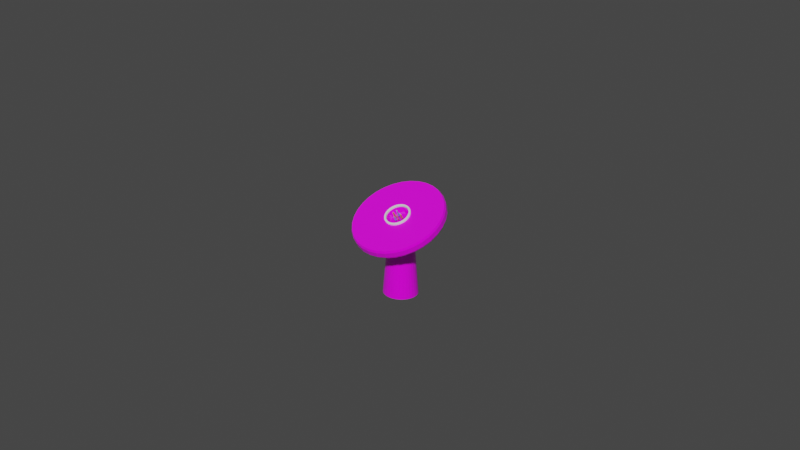# Source: dhd2.blend  (saved by Blender 3.6.13; exported with 4.5.12 LTS)
import bpy
from mathutils import Matrix  # noqa: F401  (used for matrix-valued properties, if any)

bpy.ops.wm.read_factory_settings(use_empty=True)
scene = bpy.context.scene
scene.name = 'Scene'

# ---- collections
col_collection = bpy.data.collections.new('Collection'); scene.collection.children.link(col_collection)

# ---- images (referenced by path relative to the original .blend; pixels are not part of the script)
import os
ASSET_DIR = os.environ.get("B2B_ASSET_DIR", "")  # directory of the original .blend (textures are referenced by path, not embedded)
HERE = os.path.dirname(os.path.abspath(__file__))  # packed textures are extracted next to this script under _unpacked/

def load_image(name, relpath, width, height, colorspace="sRGB"):
    """Load a texture the original file referenced (path relative to the .blend, or extracted next to this script)."""
    p = next((c for c in (os.path.join(HERE, relpath), os.path.join(ASSET_DIR, relpath)) if relpath and os.path.exists(c)), "")
    if p:
        img = bpy.data.images.load(p, check_existing=True)
        img.name = name
    else:  # same state as the original file: an image datablock whose file is absent (Cycles renders it pink)
        img = bpy.data.images.new(name, width, height)
        img.source = "FILE"
        img.filepath = "//" + (relpath or name)
    img.colorspace_settings.name = colorspace
    return img
img_marble_tileable_png = load_image('marble_tileable.png', 'marble_tileable.png', 1024, 1024, 'sRGB')
img_dhd_face2_1024x1024_png = load_image('dhd-face2_1024x1024.png', 'dhd-face2_1024x1024.png', 1024, 1024, 'sRGB')

# ---- materials (node trees are filled in below, after node groups)
mat_primary = bpy.data.materials.new('Primary')
mat_primary.use_transparent_shadow = False
mat_face = bpy.data.materials.new('Face')
mat_face.use_transparent_shadow = False
mat_crystals_1 = bpy.data.materials.new('Crystals 1')
mat_crystals_1.use_transparent_shadow = False
mat_crystal_base = bpy.data.materials.new('Crystal base')
mat_crystal_base.use_transparent_shadow = False
mat_crystals_2 = bpy.data.materials.new('Crystals 2')
mat_crystals_2.use_transparent_shadow = False

# ---- material node trees
mat_primary.use_nodes = True; mat_primary.node_tree.nodes.clear()
_N = mat_primary.node_tree.nodes; _L = mat_primary.node_tree.links
n0 = _N.new('ShaderNodeBsdfPrincipled'); n0.name = 'Principled BSDF'; n0.location = (10, 300)
n0.distribution = 'GGX'
n0.subsurface_method = 'RANDOM_WALK_SKIN'
n0.inputs[2].default_value = 0.1198
n0.inputs[3].default_value = 1.45
n0.inputs[13].default_value = 0.7727
n0.inputs[27].default_value = (0.0, 0.0, 0.0, 1.0)
n0.inputs[28].default_value = 1.0
n1 = _N.new('ShaderNodeOutputMaterial'); n1.name = 'Material Output'; n1.location = (300, 300)
n2 = _N.new('ShaderNodeTexImage'); n2.name = 'Image Texture'; n2.location = (-280, 280)
n2.image = img_marble_tileable_png
_L.new(n0.outputs[0], n1.inputs[0])
_L.new(n2.outputs[0], n0.inputs[0])
n1.is_active_output = True
mat_face.use_nodes = True; mat_face.node_tree.nodes.clear()
_N = mat_face.node_tree.nodes; _L = mat_face.node_tree.links
n0 = _N.new('ShaderNodeBsdfPrincipled'); n0.name = 'Principled BSDF'; n0.location = (10, 300)
n0.distribution = 'GGX'
n0.subsurface_method = 'RANDOM_WALK_SKIN'
n0.inputs[3].default_value = 1.45
n0.inputs[27].default_value = (0.0, 0.0, 0.0, 1.0)
n0.inputs[28].default_value = 1.0
n1 = _N.new('ShaderNodeOutputMaterial'); n1.name = 'Material Output'; n1.location = (300, 300)
n2 = _N.new('ShaderNodeTexImage'); n2.name = 'Image Texture'; n2.location = (-280, 280)
n2.image = img_dhd_face2_1024x1024_png
_L.new(n0.outputs[0], n1.inputs[0])
_L.new(n2.outputs[0], n0.inputs[0])
n1.is_active_output = True
mat_crystals_1.use_nodes = True; mat_crystals_1.node_tree.nodes.clear()
_N = mat_crystals_1.node_tree.nodes; _L = mat_crystals_1.node_tree.links
n0 = _N.new('ShaderNodeBsdfPrincipled'); n0.name = 'Principled BSDF'; n0.location = (10, 300)
n0.distribution = 'GGX'
n0.subsurface_method = 'RANDOM_WALK_SKIN'
n0.inputs[0].default_value = (0.8, 0.2038, 0.03413, 1.0)
n0.inputs[2].default_value = 0.1694
n0.inputs[3].default_value = 1.45
n0.inputs[27].default_value = (0.0, 0.0, 0.0, 1.0)
n0.inputs[28].default_value = 1.0
n1 = _N.new('ShaderNodeOutputMaterial'); n1.name = 'Material Output'; n1.location = (300, 300)
_L.new(n0.outputs[0], n1.inputs[0])
n1.is_active_output = True
mat_crystal_base.use_nodes = True; mat_crystal_base.node_tree.nodes.clear()
_N = mat_crystal_base.node_tree.nodes; _L = mat_crystal_base.node_tree.links
n0 = _N.new('ShaderNodeBsdfPrincipled'); n0.name = 'Principled BSDF'; n0.location = (10, 300)
n0.distribution = 'GGX'
n0.subsurface_method = 'RANDOM_WALK_SKIN'
n0.inputs[0].default_value = (0.0, 0.0, 0.0, 1.0)
n0.inputs[2].default_value = 0.1446
n0.inputs[3].default_value = 1.45
n0.inputs[27].default_value = (0.0, 0.0, 0.0, 1.0)
n0.inputs[28].default_value = 1.0
n1 = _N.new('ShaderNodeOutputMaterial'); n1.name = 'Material Output'; n1.location = (300, 300)
_L.new(n0.outputs[0], n1.inputs[0])
n1.is_active_output = True
mat_crystals_2.use_nodes = True; mat_crystals_2.node_tree.nodes.clear()
_N = mat_crystals_2.node_tree.nodes; _L = mat_crystals_2.node_tree.links
n0 = _N.new('ShaderNodeBsdfPrincipled'); n0.name = 'Principled BSDF'; n0.location = (10, 300)
n0.distribution = 'GGX'
n0.subsurface_method = 'RANDOM_WALK_SKIN'
n0.inputs[0].default_value = (0.1254, 0.3, 0.8, 1.0)
n0.inputs[2].default_value = 0.1281
n0.inputs[3].default_value = 1.45
n0.inputs[27].default_value = (0.0, 0.0, 0.0, 1.0)
n0.inputs[28].default_value = 1.0
n1 = _N.new('ShaderNodeOutputMaterial'); n1.name = 'Material Output'; n1.location = (300, 300)
_L.new(n0.outputs[0], n1.inputs[0])
n1.is_active_output = True

# ---- world
world_world = bpy.data.worlds.new('World'); scene.world = world_world
world_world.use_nodes = True; world_world.node_tree.nodes.clear()
_N = world_world.node_tree.nodes; _L = world_world.node_tree.links
n0 = _N.new('ShaderNodeOutputWorld'); n0.name = 'World Output'; n0.location = (300, 300)
n1 = _N.new('ShaderNodeBackground'); n1.name = 'Background'; n1.location = (10, 300)
n1.inputs[0].default_value = (0.05088, 0.05088, 0.05088, 1.0)
_L.new(n1.outputs[0], n0.inputs[0])
n0.is_active_output = True
world_world.color = (0.05088, 0.05088, 0.05088)
world_world.use_sun_shadow = False
world_world.sun_shadow_jitter_overblur = 0.0

# ---- cameras
cam_camera = bpy.data.cameras.new('Camera')
cam_camera.clip_end = 100.0
cam_camera.ortho_scale = 7.314

# ---- meshes
me_cylinder = bpy.data.meshes.new('Cylinder')
me_cylinder.from_pydata([(0.1757, 0.03507, -0.03882), (0.5, 0.05137, -0.006662), (0.5, 0.02792, 0.04364), (0.1754, 0.003724, -0.05343), (0.4989, -0.03779, -0.04824), (0.4989, -0.06125, 0.002057), (0.1683, -0.02695, -0.06774), (0.4787, -0.1251, -0.08893), (0.4787, -0.1485, -0.03864), (0.1547, -0.05577, -0.08118), (0.44, -0.2071, -0.1272), (0.44, -0.2305, -0.07688), (0.1351, -0.08164, -0.09324), (0.3845, -0.2807, -0.1615), (0.3845, -0.3041, -0.1112), (0.1104, -0.1036, -0.1035), (0.3142, -0.343, -0.1906), (0.3142, -0.3665, -0.1403), (0.08146, -0.1207, -0.1114), (0.2318, -0.3918, -0.2133), (0.2318, -0.4152, -0.163), (0.04937, -0.1324, -0.1169), (0.1404, -0.425, -0.2288), (0.1404, -0.4484, -0.1785), (0.01538, -0.1382, -0.1196), (0.04374, -0.4414, -0.2365), (0.04374, -0.4649, -0.1862), (-0.01921, -0.1378, -0.1194), (-0.05464, -0.4405, -0.236), (-0.05464, -0.4639, -0.1857), (-0.05305, -0.1314, -0.1164), (-0.1509, -0.4221, -0.2274), (-0.1509, -0.4456, -0.1771), (-0.08486, -0.119, -0.1107), (-0.2414, -0.3871, -0.2111), (-0.2414, -0.4105, -0.1608), (-0.1134, -0.1014, -0.1024), (-0.3226, -0.3367, -0.1876), (-0.3226, -0.3602, -0.1373), (-0.1376, -0.07895, -0.09198), (-0.3914, -0.273, -0.1579), (-0.3914, -0.2965, -0.1076), (-0.1565, -0.0527, -0.07974), (-0.4452, -0.1983, -0.1231), (-0.4452, -0.2218, -0.07279), (-0.1694, -0.02361, -0.06618), (-0.4819, -0.1156, -0.08451), (-0.4819, -0.139, -0.03421), (-0.1757, 0.007195, -0.05181), (-0.5, -0.02792, -0.04364), (-0.5, -0.05137, 0.006662), (-0.1754, 0.03854, -0.0372), (-0.4989, 0.06125, -0.002057), (-0.4989, 0.03779, 0.04824), (-0.1683, 0.06921, -0.0229), (-0.4787, 0.1485, 0.03864), (-0.4787, 0.1251, 0.08893), (-0.1547, 0.09804, -0.009454), (-0.44, 0.2305, 0.07688), (-0.44, 0.2071, 0.1272), (-0.1351, 0.1239, 0.00261), (-0.3845, 0.3041, 0.1112), (-0.3845, 0.2807, 0.1615), (-0.1104, 0.1458, 0.01283), (-0.3142, 0.3665, 0.1403), (-0.3142, 0.343, 0.1906), (-0.08146, 0.163, 0.02082), (-0.2318, 0.4152, 0.163), (-0.2318, 0.3918, 0.2133), (-0.04937, 0.1746, 0.02626), (-0.1404, 0.4484, 0.1785), (-0.1404, 0.425, 0.2288), (-0.01538, 0.1804, 0.02896), (-0.04374, 0.4649, 0.1862), (-0.04374, 0.4414, 0.2365), (0.01921, 0.1801, 0.0288), (0.05464, 0.4639, 0.1857), (0.05464, 0.4405, 0.236), (0.05305, 0.1736, 0.02579), (0.1509, 0.4456, 0.1771), (0.1509, 0.4221, 0.2274), (0.08486, 0.1613, 0.02005), (0.2414, 0.4105, 0.1608), (0.2414, 0.3871, 0.2111), (0.1134, 0.1436, 0.0118), (0.3226, 0.3602, 0.1373), (0.3226, 0.3367, 0.1876), (0.1376, 0.1212, 0.001352), (0.3914, 0.2965, 0.1076), (0.3914, 0.273, 0.1579), (0.1565, 0.09496, -0.01089), (0.4452, 0.2218, 0.07279), (0.4452, 0.1983, 0.1231), (0.1694, 0.06587, -0.02445), (0.4819, 0.139, 0.03421), (0.4819, 0.1156, 0.08451), (0.4883, -0.02596, 0.04306), (0.4878, -0.06955, 0.02274), (0.4779, -0.1122, 0.002848), (0.468, -0.1549, -0.01704), (0.4491, -0.1949, -0.03574), (0.4302, -0.235, -0.05443), (0.403, -0.271, -0.07121), (0.3759, -0.307, -0.08798), (0.3415, -0.3375, -0.1022), (0.3071, -0.368, -0.1164), (0.2669, -0.3918, -0.1275), (0.2266, -0.4156, -0.1386), (0.1819, -0.4318, -0.1462), (0.1373, -0.4481, -0.1538), (0.09004, -0.4561, -0.1575), (0.04277, -0.4642, -0.1613), (-0.005327, -0.4637, -0.161), (-0.05342, -0.4632, -0.1608), (-0.1005, -0.4542, -0.1566), (-0.1476, -0.4453, -0.1525), (-0.1918, -0.4281, -0.1445), (-0.236, -0.411, -0.1365), (-0.2757, -0.3864, -0.125), (-0.3154, -0.3618, -0.1135), (-0.349, -0.3306, -0.09901), (-0.3827, -0.2995, -0.08448), (-0.409, -0.263, -0.06746), (-0.4352, -0.2265, -0.05044), (-0.4532, -0.186, -0.03158), (-0.4711, -0.1456, -0.01271), (-0.48, -0.1027, 0.007264), (-0.4888, -0.05989, 0.02724), (-0.4883, -0.0163, 0.04757), (-0.4878, 0.02728, 0.06789), (-0.4779, 0.06994, 0.08778), (-0.468, 0.1126, 0.1077), (-0.4491, 0.1527, 0.1264), (-0.4302, 0.1928, 0.1451), (-0.403, 0.2287, 0.1618), (-0.3759, 0.2647, 0.1786), (-0.3415, 0.2952, 0.1928), (-0.3071, 0.3257, 0.207), (-0.2669, 0.3495, 0.2182), (-0.2266, 0.3733, 0.2293), (-0.1819, 0.3896, 0.2368), (-0.1373, 0.4058, 0.2444), (-0.09004, 0.4139, 0.2482), (-0.04277, 0.4219, 0.2519), (0.005327, 0.4214, 0.2517), (0.05342, 0.4209, 0.2515), (0.1005, 0.412, 0.2473), (0.1476, 0.403, 0.2431), (0.1918, 0.3859, 0.2351), (0.236, 0.3688, 0.2271), (0.2757, 0.3442, 0.2156), (0.3154, 0.3195, 0.2042), (0.349, 0.2884, 0.1896), (0.3827, 0.2572, 0.1751), (0.409, 0.2207, 0.1581), (0.4352, 0.1842, 0.1411), (0.4532, 0.1438, 0.1222), (0.4711, 0.1033, 0.1033), (0.48, 0.06047, 0.08337), (0.4888, 0.01763, 0.06339), (0.1205, -0.02232, 0.04476), (0.1179, -0.04361, 0.03483), (0.1108, -0.06403, 0.02531), (0.09947, -0.0828, 0.01656), (0.08429, -0.09921, 0.008908), (0.06586, -0.1126, 0.002658), (0.0449, -0.1225, -0.001952), (0.02222, -0.1285, -0.004746), (-0.001315, -0.1304, -0.005617), (-0.0248, -0.128, -0.004529), (-0.04733, -0.1216, -0.001527), (-0.06805, -0.1113, 0.003276), (-0.08615, -0.09752, 0.009694), (-0.1009, -0.08082, 0.01748), (-0.1118, -0.06183, 0.02634), (-0.1185, -0.04127, 0.03592), (-0.1205, -0.01994, 0.04587), (-0.1179, 0.001346, 0.0558), (-0.1108, 0.02177, 0.06532), (-0.09947, 0.04054, 0.07407), (-0.08429, 0.05694, 0.08172), (-0.06586, 0.07035, 0.08797), (-0.0449, 0.08023, 0.09258), (-0.02222, 0.08623, 0.09538), (0.001315, 0.08809, 0.09625), (0.0248, 0.08576, 0.09516), (0.04733, 0.07932, 0.09216), (0.06805, 0.06902, 0.08736), (0.08615, 0.05526, 0.08094), (0.1009, 0.03856, 0.07315), (0.1118, 0.01957, 0.06429), (0.1185, -0.000991, 0.05471), (0.03992, -0.07372, -0.02336), (0.07168, -0.05873, -0.01637), (-0.026, -0.07894, -0.02579), (0.008155, -0.0887, -0.03034), (-0.07668, -0.0404, -0.00782), (-0.06015, -0.06918, -0.02124), (-0.08245, 0.01934, 0.02004), (-0.09321, -0.01161, 0.005603), (-0.03992, 0.06528, 0.04146), (-0.07168, 0.05029, 0.03447), (0.026, 0.0705, 0.04389), (-0.008155, 0.08026, 0.04844), (0.07668, 0.03196, 0.02592), (0.06015, 0.06074, 0.03934), (0.08245, -0.02778, -0.001937), (0.09321, 0.003171, 0.0125), (0.001602, -0.02081, 0.001313), (-0.01181, -0.01698, 0.0031), (-0.01831, -0.005671, 0.008372), (-0.001602, 0.01237, 0.01679), (0.01831, -0.002768, 0.009726), (-0.03221, -0.03901, -0.007173), (-0.03839, 0.02497, 0.02266), (-0.004367, 0.04102, 0.03015), (0.03221, 0.03057, 0.02527), (0.03839, -0.03341, -0.004563), (-0.04415, 0.008397, 0.01493), (-0.02138, 0.033, 0.0264), (0.01392, 0.0358, 0.02771), (0.04415, -0.01684, 0.003166), (0.02138, -0.04144, -0.008305), (-0.005105, -0.01889, 0.002206), (-0.01506, -0.01132, 0.005736), (-0.01619, 0.0004071, 0.01121), (0.01506, 0.002885, 0.01236), (0.01619, -0.008847, 0.006892), (-0.02201, -0.02799, -0.002037), (-0.002984, 0.0267, 0.02347), (0.03017, -0.01284, 0.005029), (-0.03017, 0.004402, 0.01307), (-0.01392, -0.06548, 0.03595), (0.004367, -0.07071, 0.03351), (-0.007839, -0.02399, 0.08708), (-0.01408, -0.02698, 0.08581), (-0.03411, -0.03394, 0.06573), (-0.04992, -0.03964, 0.07467), (0.03411, -0.02235, 0.055), (0.04992, -0.02392, 0.06163), (-0.04106, -0.05505, 0.06748), (0.04106, -0.007366, 0.06638), (0.01181, -0.01403, 0.06339), (0.005105, -0.01211, 0.06428), (0.01408, -0.04336, 0.06503), (0.007839, -0.04468, 0.06018), (0.002984, -0.05284, 0.0326), (-0.02623, -0.02046, 0.09597), (0.02201, 0.0008164, 0.06032), (0.02623, -0.04945, 0.05397), (0.01461, -0.05398, 0.04935), (0.02806, -0.01464, 0.06596), (0.009513, 0.001637, 0.06788), (-0.01461, -0.0109, 0.08978), (-0.02806, -0.04618, 0.06447), (-0.009513, -0.04927, 0.03427), (0.01408, -0.01721, 0.008958), (0.01506, -0.0121, 0.005376), (-0.01408, 0.0042, 0.01894), (-0.01506, 0.003659, 0.01272), (0.01332, 0.005909, 0.01377), (0.01181, 0.006253, 0.0199), (0.007425, -0.05291, -0.01366), (0.004367, -0.05175, -0.007146), (-0.0542, -0.006048, 0.008197), (-0.04992, -0.01046, 0.0121), (0.0542, -0.002391, 0.009902), (0.04992, -0.002547, 0.0158), (-0.01392, -0.04652, -0.004709), (-0.01733, -0.04584, -0.01036), (-0.04222, -0.02691, -0.001532), (-0.04106, -0.02588, 0.004916), (0.04222, 0.01847, 0.01963), (0.04106, 0.01287, 0.02298), (-0.004357, 0.008693, 0.01507), (-0.007839, 0.007143, 0.02031), (0.005105, 0.008169, 0.02079), (0.001817, 0.009182, 0.0153), (0.004357, -0.01713, 0.003028), (0.007839, -0.02015, 0.007586), (0.00553, -0.03328, -0.004504), (0.002984, -0.03742, -0.0004661), (-0.03411, -0.00921, 0.01269), (-0.03254, -0.004331, 0.008998), (-0.02623, 0.01344, 0.02325), (-0.03137, 0.01608, 0.01851), (0.02701, 0.02071, 0.02067), (0.02201, 0.01727, 0.02504), (0.03411, -0.0038, 0.01521), (0.03254, -0.004109, 0.009101), (0.02623, -0.02645, 0.004648), (0.03137, -0.02452, -0.0004152), (0.01345, -0.03297, -0.004357), (0.01461, -0.03194, 0.002091), (0.0244, 0.01007, 0.01571), (0.02806, 0.006734, 0.02012), (0.009513, 0.02084, 0.0267), (0.007741, 0.02621, 0.02324), (-0.01345, 0.02453, 0.02246), (-0.01461, 0.01893, 0.02581), (-0.0244, -0.01851, 0.002388), (-0.02806, -0.01974, 0.007777), (-0.009513, -0.03385, 0.001199), (-0.01129, -0.02848, -0.002263), (0.4878, -0.02728, -0.06789), (0.4888, 0.05989, -0.02724), (0.468, -0.1126, -0.1077), (0.4302, -0.1928, -0.1451), (0.3759, -0.2647, -0.1786), (0.3071, -0.3257, -0.207), (0.2266, -0.3733, -0.2293), (0.1373, -0.4058, -0.2444), (0.04277, -0.4219, -0.2519), (-0.05342, -0.4209, -0.2515), (-0.1476, -0.403, -0.2431), (-0.236, -0.3688, -0.2271), (-0.3154, -0.3195, -0.2042), (-0.3827, -0.2572, -0.1751), (-0.4352, -0.1842, -0.1411), (-0.4711, -0.1033, -0.1033), (-0.4888, -0.01763, -0.06339), (-0.4878, 0.06955, -0.02274), (-0.468, 0.1549, 0.01704), (-0.4302, 0.235, 0.05443), (-0.3759, 0.307, 0.08798), (-0.3071, 0.368, 0.1164), (-0.2266, 0.4156, 0.1386), (-0.1373, 0.4481, 0.1538), (-0.04277, 0.4642, 0.1613), (0.05342, 0.4632, 0.1608), (0.1476, 0.4453, 0.1525), (0.236, 0.411, 0.1365), (0.3154, 0.3618, 0.1135), (0.3827, 0.2995, 0.08448), (0.4352, 0.2265, 0.05044), (0.4711, 0.1456, 0.01271), (0.1294, 0.008284, -0.05131), (0.1297, 0.03142, -0.04052), (0.1242, -0.01435, -0.06186), (0.1141, -0.03563, -0.07178), (0.09974, -0.05472, -0.08068), (0.0815, -0.0709, -0.08823), (0.06012, -0.08354, -0.09412), (0.03643, -0.09216, -0.09814), (0.01135, -0.09642, -0.1001), (-0.01417, -0.09617, -0.1), (-0.03915, -0.09141, -0.09779), (-0.06262, -0.08232, -0.09356), (-0.08369, -0.06926, -0.08747), (-0.1015, -0.05273, -0.07976), (-0.1155, -0.03336, -0.07072), (-0.125, -0.01189, -0.06071), (-0.1297, 0.01085, -0.05011), (-0.1294, 0.03398, -0.03932), (-0.1242, 0.05661, -0.02877), (-0.1141, 0.07789, -0.01885), (-0.09974, 0.09698, -0.009946), (-0.0815, 0.1132, -0.002402), (-0.06012, 0.1258, 0.003492), (-0.03643, 0.1344, 0.007511), (-0.01135, 0.1387, 0.0095), (0.01417, 0.1384, 0.009382), (0.03915, 0.1337, 0.007163), (0.06262, 0.1246, 0.002926), (0.08369, 0.1115, -0.003164), (0.1015, 0.09499, -0.01087), (0.1155, 0.07562, -0.01991), (0.125, 0.05415, -0.02992), (0.1966, 0.001613, -0.8429), (0.1971, 0.03676, -0.8427), (0.1887, -0.03278, -0.8433), (0.1734, -0.0651, -0.8439), (0.1515, -0.09411, -0.8448), (0.1238, -0.1187, -0.846), (0.09134, -0.1379, -0.8472), (0.05565, -0.1509, -0.8486), (0.01724, -0.1575, -0.85), (-0.02124, -0.157, -0.8514), (-0.05948, -0.1499, -0.8528), (-0.09515, -0.136, -0.854), (-0.1272, -0.1162, -0.8552), (-0.1543, -0.09108, -0.8561), (-0.1755, -0.06165, -0.8567), (-0.1899, -0.02904, -0.8571), (-0.1971, 0.005505, -0.8573), (-0.1966, 0.04065, -0.8571), (-0.1887, 0.07504, -0.8567), (-0.1734, 0.1074, -0.8561), (-0.1515, 0.1364, -0.8552), (-0.1238, 0.1609, -0.854), (-0.09134, 0.1802, -0.8528), (-0.05536, 0.1932, -0.8514), (-0.01724, 0.1997, -0.85), (0.02153, 0.1993, -0.8486), (0.05948, 0.1921, -0.8472), (0.09514, 0.1783, -0.846), (0.1271, 0.1585, -0.8448), (0.1543, 0.1333, -0.8439), (0.1755, 0.1039, -0.8433), (0.1899, 0.0713, -0.8429)], [], [(94, 95, 2, 1), (7, 8, 11, 10), (10, 11, 14, 13), (13, 14, 17, 16), (16, 17, 20, 19), (19, 20, 23, 22), (22, 23, 26, 25), (25, 26, 29, 28), (28, 29, 32, 31), (31, 32, 35, 34), (34, 35, 38, 37), (37, 38, 41, 40), (40, 41, 44, 43), (43, 44, 47, 46), (46, 47, 50, 49), (49, 50, 53, 52), (52, 53, 56, 55), (55, 56, 59, 58), (58, 59, 62, 61), (61, 62, 65, 64), (64, 65, 68, 67), (67, 68, 71, 70), (70, 71, 74, 73), (73, 74, 77, 76), (76, 77, 80, 79), (79, 80, 83, 82), (82, 83, 86, 85), (85, 86, 89, 88), (88, 89, 92, 91), (91, 92, 95, 94), (4, 5, 8, 7), (1, 2, 5, 4), (1, 4, 304, 305), (5, 2, 159, 96, 97), (4, 7, 306, 304), (8, 5, 97, 98, 99), (7, 10, 307, 306), (11, 8, 99, 100, 101), (10, 13, 308, 307), (14, 11, 101, 102, 103), (13, 16, 309, 308), (17, 14, 103, 104, 105), (16, 19, 310, 309), (20, 17, 105, 106, 107), (19, 22, 311, 310), (23, 20, 107, 108, 109), (22, 25, 312, 311), (26, 23, 109, 110, 111), (25, 28, 313, 312), (29, 26, 111, 112, 113), (28, 31, 314, 313), (32, 29, 113, 114, 115), (31, 34, 315, 314), (35, 32, 115, 116, 117), (34, 37, 316, 315), (38, 35, 117, 118, 119), (37, 40, 317, 316), (41, 38, 119, 120, 121), (40, 43, 318, 317), (44, 41, 121, 122, 123), (43, 46, 319, 318), (47, 44, 123, 124, 125), (46, 49, 320, 319), (50, 47, 125, 126, 127), (49, 52, 321, 320), (53, 50, 127, 128, 129), (52, 55, 322, 321), (56, 53, 129, 130, 131), (55, 58, 323, 322), (59, 56, 131, 132, 133), (58, 61, 324, 323), (62, 59, 133, 134, 135), (61, 64, 325, 324), (65, 62, 135, 136, 137), (64, 67, 326, 325), (68, 65, 137, 138, 139), (67, 70, 327, 326), (71, 68, 139, 140, 141), (70, 73, 328, 327), (74, 71, 141, 142, 143), (73, 76, 329, 328), (77, 74, 143, 144, 145), (76, 79, 330, 329), (80, 77, 145, 146, 147), (79, 82, 331, 330), (83, 80, 147, 148, 149), (82, 85, 332, 331), (86, 83, 149, 150, 151), (85, 88, 333, 332), (89, 86, 151, 152, 153), (88, 91, 334, 333), (92, 89, 153, 154, 155), (91, 94, 335, 334), (95, 92, 155, 156, 157), (94, 1, 305, 335), (2, 95, 157, 158, 159), (93, 0, 337, 367), (109, 166, 167), (97, 160, 161), (101, 162, 163), (175, 174, 199), (207, 206, 193, 162, 161), (164, 193, 165), (163, 193, 164), (179, 178, 201), (193, 192, 195, 166, 165), (168, 195, 169), (167, 195, 168), (183, 182, 203), (195, 194, 197, 170, 169), (172, 197, 173), (171, 197, 172), (187, 186, 205), (197, 196, 199, 174, 173), (176, 199, 177), (175, 199, 176), (191, 190, 207), (199, 198, 201, 178, 177), (180, 201, 181), (179, 201, 180), (201, 200, 203, 182, 181), (184, 203, 185), (183, 203, 184), (292, 280, 262, 222), (203, 202, 205, 186, 185), (188, 205, 189), (187, 205, 188), (205, 204, 207, 190, 189), (98, 161, 99), (100, 162, 101), (102, 163, 103), (104, 164, 105), (106, 165, 107), (108, 166, 109), (110, 167, 111), (112, 168, 113), (114, 169, 115), (116, 170, 117), (118, 171, 119), (120, 172, 121), (122, 173, 123), (124, 174, 125), (126, 175, 127), (128, 176, 129), (130, 177, 131), (132, 178, 133), (134, 179, 135), (136, 180, 137), (138, 181, 139), (140, 182, 141), (142, 183, 143), (144, 184, 145), (146, 185, 147), (148, 186, 149), (150, 187, 151), (152, 188, 153), (154, 189, 155), (156, 190, 157), (191, 207, 160), (161, 98, 97), (162, 100, 99), (163, 102, 101), (164, 104, 103), (165, 106, 105), (166, 108, 107), (167, 110, 109), (168, 112, 111), (169, 114, 113), (170, 116, 115), (171, 118, 117), (172, 120, 119), (173, 122, 121), (174, 124, 123), (175, 126, 125), (176, 128, 127), (177, 130, 129), (178, 132, 131), (179, 134, 133), (180, 136, 135), (181, 138, 137), (182, 140, 139), (183, 142, 141), (184, 144, 143), (185, 146, 145), (186, 148, 147), (187, 150, 149), (188, 152, 151), (189, 154, 153), (190, 156, 155), (191, 158, 157), (96, 160, 97), (105, 164, 165), (160, 96, 159), (158, 191, 159), (117, 170, 171), (121, 172, 173), (125, 174, 175), (129, 176, 177), (133, 178, 179), (137, 180, 181), (141, 182, 183), (145, 184, 185), (155, 189, 190), (149, 186, 187), (147, 185, 186), (153, 188, 189), (139, 181, 182), (157, 190, 191), (131, 177, 178), (163, 162, 193), (123, 173, 174), (167, 166, 195), (115, 169, 170), (99, 161, 162), (107, 165, 166), (160, 207, 161), (171, 170, 197), (113, 168, 169), (151, 187, 188), (143, 183, 184), (135, 179, 180), (127, 175, 176), (119, 171, 172), (111, 167, 168), (103, 163, 164), (159, 191, 160), (192, 217, 222, 262), (197, 213, 196), (264, 218, 214, 198), (201, 214, 200), (203, 215, 202), (205, 216, 204), (217, 206, 266, 221), (195, 262, 194), (193, 217, 192), (213, 197, 194), (199, 264, 198), (214, 201, 198), (215, 203, 200), (216, 205, 202), (207, 266, 206), (217, 193, 206), (264, 199, 196), (283, 231, 218, 264), (214, 219, 215, 200), (215, 220, 216, 202), (266, 207, 204), (289, 230, 221, 266), (256, 279, 245, 244), (262, 269, 213, 194), (302, 268, 232, 255), (268, 263, 233, 232), (297, 286, 216, 220), (209, 224, 300, 228), (287, 296, 252, 248), (282, 265, 237, 236), (229, 297, 220, 215), (263, 281, 246, 233), (293, 290, 249, 250), (257, 227, 212, 226, 260, 277, 211, 274, 259, 225, 210, 224, 209, 223, 208, 278), (279, 293, 250, 245), (267, 273, 241, 239), (291, 292, 222, 217), (290, 256, 244, 249), (273, 295, 251, 241), (261, 287, 248, 242), (295, 288, 238, 251), (298, 229, 215, 219), (296, 276, 243, 252), (258, 275, 234, 235), (299, 284, 247, 253), (228, 300, 270, 213), (275, 299, 253, 234), (265, 271, 240, 237), (285, 298, 219, 214), (284, 258, 235, 247), (271, 301, 254, 240), (223, 209, 228, 303), (301, 282, 236, 254), (278, 208, 280, 292), (281, 302, 255, 246), (254, 236, 237, 240), (251, 238, 239, 241), (244, 245, 250, 249), (243, 242, 248, 252), (235, 234, 253, 247), (246, 255, 232, 233), (216, 272, 266, 204), (225, 259, 285, 231), (226, 212, 289, 294), (224, 210, 283, 300), (274, 211, 229, 298), (208, 223, 303, 280), (286, 294, 272, 216), (230, 291, 217, 221), (211, 277, 297, 229), (260, 226, 294, 286), (262, 195, 192), (231, 285, 214, 218), (288, 267, 239, 238), (212, 227, 230, 289), (303, 228, 213, 269), (213, 270, 264, 196), (276, 261, 242, 243), (210, 225, 231, 283), (269, 262, 263, 268), (275, 258, 259, 274), (283, 264, 265, 282), (289, 266, 267, 288), (264, 270, 271, 265), (266, 272, 273, 267), (261, 276, 277, 260), (257, 278, 279, 256), (262, 280, 281, 263), (258, 284, 285, 259), (260, 286, 287, 261), (256, 290, 291, 257), (278, 292, 293, 279), (292, 291, 290, 293), (295, 273, 272, 294), (288, 295, 294, 289), (276, 296, 297, 277), (286, 297, 296, 287), (274, 298, 299, 275), (298, 285, 284, 299), (301, 271, 270, 300), (282, 301, 300, 283), (303, 269, 268, 302), (302, 281, 280, 303), (227, 257, 291, 230), (3, 0, 305, 304), (6, 3, 304, 306), (9, 6, 306, 307), (12, 9, 307, 308), (15, 12, 308, 309), (18, 15, 309, 310), (21, 18, 310, 311), (24, 21, 311, 312), (27, 24, 312, 313), (30, 27, 313, 314), (33, 30, 314, 315), (36, 33, 315, 316), (39, 36, 316, 317), (42, 39, 317, 318), (45, 42, 318, 319), (48, 45, 319, 320), (51, 48, 320, 321), (54, 51, 321, 322), (57, 54, 322, 323), (60, 57, 323, 324), (63, 60, 324, 325), (66, 63, 325, 326), (69, 66, 326, 327), (72, 69, 327, 328), (75, 72, 328, 329), (78, 75, 329, 330), (81, 78, 330, 331), (84, 81, 331, 332), (87, 84, 332, 333), (90, 87, 333, 334), (93, 90, 334, 335), (0, 93, 335, 305), (357, 358, 390, 389), (54, 57, 355, 354), (15, 18, 342, 341), (57, 60, 356, 355), (18, 21, 343, 342), (60, 63, 357, 356), (21, 24, 344, 343), (63, 66, 358, 357), (24, 27, 345, 344), (66, 69, 359, 358), (27, 30, 346, 345), (69, 72, 360, 359), (30, 33, 347, 346), (72, 75, 361, 360), (33, 36, 348, 347), (75, 78, 362, 361), (36, 39, 349, 348), (78, 81, 363, 362), (39, 42, 350, 349), (0, 3, 336, 337), (81, 84, 364, 363), (42, 45, 351, 350), (3, 6, 338, 336), (84, 87, 365, 364), (45, 48, 352, 351), (6, 9, 339, 338), (87, 90, 366, 365), (48, 51, 353, 352), (9, 12, 340, 339), (90, 93, 367, 366), (51, 54, 354, 353), (12, 15, 341, 340), (369, 368, 370, 371, 372, 373, 374, 375, 376, 377, 378, 379, 380, 381, 382, 383, 384, 385, 386, 387, 388, 389, 390, 391, 392, 393, 394, 395, 396, 397, 398, 399), (344, 345, 377, 376), (358, 359, 391, 390), (345, 346, 378, 377), (359, 360, 392, 391), (346, 347, 379, 378), (360, 361, 393, 392), (347, 348, 380, 379), (361, 362, 394, 393), (348, 349, 381, 380), (362, 363, 395, 394), (349, 350, 382, 381), (337, 336, 368, 369), (363, 364, 396, 395), (350, 351, 383, 382), (336, 338, 370, 368), (364, 365, 397, 396), (351, 352, 384, 383), (338, 339, 371, 370), (365, 366, 398, 397), (352, 353, 385, 384), (339, 340, 372, 371), (366, 367, 399, 398), (353, 354, 386, 385), (340, 341, 373, 372), (367, 337, 369, 399), (354, 355, 387, 386), (341, 342, 374, 373), (355, 356, 388, 387), (342, 343, 375, 374), (356, 357, 389, 388), (343, 344, 376, 375)])
me_cylinder.polygons.foreach_set('material_index', [0, 0, 0, 0, 0, 0, 0, 0, 0, 0, 0, 0, 0, 0, 0, 0, 0, 0, 0, 0, 0, 0, 0, 0, 0, 0, 0, 0, 0, 0, 0, 0, 0, 0, 0, 0, 0, 0, 0, 0, 0, 0, 0, 0, 0, 0, 0, 0, 0, 0, 0, 0, 0, 0, 0, 0, 0, 0, 0, 0, 0, 0, 0, 0, 0, 0, 0, 0, 0, 0, 0, 0, 0, 0, 0, 0, 0, 0, 0, 0, 0, 0, 0, 0, 0, 0, 0, 0, 0, 0, 0, 0, 0, 0, 0, 0, 0, 1, 1, 1, 0, 0, 0, 0, 0, 0, 0, 0, 0, 0, 0, 0, 0, 0, 0, 0, 0, 0, 0, 0, 0, 0, 0, 0, 0, 0, 0, 0, 1, 1, 1, 1, 1, 1, 1, 1, 1, 1, 1, 1, 1, 1, 1, 1, 1, 1, 1, 1, 1, 1, 1, 1, 1, 1, 1, 1, 1, 1, 0, 1, 1, 1, 1, 1, 1, 1, 1, 1, 1, 1, 1, 1, 1, 1, 1, 1, 1, 1, 1, 1, 1, 1, 1, 1, 1, 1, 1, 1, 1, 1, 1, 1, 1, 1, 1, 1, 1, 1, 1, 1, 1, 1, 1, 1, 1, 1, 1, 1, 1, 0, 1, 0, 1, 1, 1, 0, 0, 1, 1, 1, 1, 1, 1, 1, 1, 1, 0, 0, 0, 0, 0, 0, 0, 0, 0, 0, 0, 0, 0, 0, 0, 0, 0, 0, 0, 0, 0, 0, 2, 0, 4, 4, 0, 0, 4, 2, 0, 4, 2, 0, 2, 2, 0, 2, 2, 4, 2, 0, 4, 4, 4, 0, 4, 2, 0, 4, 2, 0, 2, 0, 4, 2, 2, 2, 4, 4, 4, 0, 0, 0, 0, 0, 0, 0, 0, 0, 0, 0, 0, 2, 0, 0, 0, 4, 0, 3, 3, 3, 3, 3, 3, 3, 3, 3, 3, 3, 3, 3, 3, 3, 3, 3, 3, 3, 3, 3, 3, 3, 3, 0, 0, 0, 0, 0, 0, 0, 0, 0, 0, 0, 0, 0, 0, 0, 0, 0, 0, 0, 0, 0, 0, 0, 0, 0, 0, 0, 0, 0, 0, 0, 0, 0, 0, 0, 0, 0, 0, 0, 0, 0, 0, 0, 0, 0, 0, 0, 0, 0, 0, 0, 0, 0, 0, 0, 0, 0, 0, 0, 0, 0, 0, 0, 0, 0, 0, 0, 0, 0, 0, 0, 0, 0, 0, 0, 0, 0, 0, 0, 0, 0, 0, 0, 0, 0, 0, 0, 0, 0, 0, 0, 0, 0, 0, 0, 0, 0])
_uv = me_cylinder.uv_layers.new(name='UVMap')
_uv.uv.foreach_set('vector', [0.1119, 0.6457, 0.1002, 0.6457, 0.1002, 0.6044, 0.1119, 0.6044, 0.1114, 0.5249, 0.09967, 0.5249, 0.0991, 0.4898, 0.1108, 0.4898, 0.1108, 0.4898, 0.0991, 0.4898, 0.09837, 0.4596, 0.1101, 0.4596, 0.06837, 0.7575, 0.05668, 0.7575, 0.05668, 0.7258, 0.06837, 0.7258, 0.06837, 0.7258, 0.05668, 0.7258, 0.05668, 0.6895, 0.06837, 0.6895, 0.06837, 0.6895, 0.05668, 0.6895, 0.05668, 0.6501, 0.06837, 0.6501, 0.06837, 0.6501, 0.05668, 0.6501, 0.05668, 0.609, 0.06837, 0.609, 0.06837, 0.609, 0.05668, 0.609, 0.05668, 0.5679, 0.06837, 0.5679, 0.06837, 0.5679, 0.05668, 0.5679, 0.05668, 0.5283, 0.06837, 0.5283, 0.06837, 0.5283, 0.05668, 0.5283, 0.05668, 0.4917, 0.06837, 0.4917, 0.06837, 0.4917, 0.05668, 0.4917, 0.05668, 0.4596, 0.06837, 0.4596, 0.1401, 0.4596, 0.1518, 0.4596, 0.1512, 0.4896, 0.1396, 0.4896, 0.1396, 0.4896, 0.1512, 0.4896, 0.1508, 0.5245, 0.1392, 0.5245, 0.1392, 0.5245, 0.1508, 0.5245, 0.1506, 0.5631, 0.1389, 0.5631, 0.1389, 0.5631, 0.1506, 0.5631, 0.1505, 0.6038, 0.1388, 0.6038, 0.1388, 0.6038, 0.1505, 0.6038, 0.1505, 0.6451, 0.1388, 0.6451, 0.1388, 0.6451, 0.1505, 0.6451, 0.1506, 0.6854, 0.139, 0.6854, 0.139, 0.6854, 0.1506, 0.6854, 0.151, 0.7231, 0.1393, 0.7231, 0.1393, 0.7231, 0.151, 0.7231, 0.1514, 0.7567, 0.1397, 0.7567, 0.02512, 0.7575, 0.01343, 0.7575, 0.01343, 0.7258, 0.02512, 0.7258, 0.02512, 0.7258, 0.01343, 0.7258, 0.01343, 0.6895, 0.02512, 0.6895, 0.02512, 0.6895, 0.01343, 0.6895, 0.01343, 0.6501, 0.02512, 0.6501, 0.02512, 0.6501, 0.01343, 0.6501, 0.01343, 0.609, 0.02512, 0.609, 0.02512, 0.609, 0.01343, 0.609, 0.01343, 0.5679, 0.02512, 0.5679, 0.02512, 0.5679, 0.01343, 0.5679, 0.01343, 0.5283, 0.02512, 0.5283, 0.02512, 0.5283, 0.01343, 0.5283, 0.01343, 0.4917, 0.02512, 0.4917, 0.02512, 0.4917, 0.01343, 0.4917, 0.01343, 0.4596, 0.02512, 0.4596, 0.1105, 0.7569, 0.09885, 0.7569, 0.09948, 0.7234, 0.1112, 0.7234, 0.1112, 0.7234, 0.09948, 0.7234, 0.09993, 0.6858, 0.1116, 0.6858, 0.1116, 0.6858, 0.09993, 0.6858, 0.1002, 0.6457, 0.1119, 0.6457, 0.1117, 0.5636, 0.1, 0.5636, 0.09967, 0.5249, 0.1114, 0.5249, 0.1119, 0.6044, 0.1002, 0.6044, 0.1, 0.5636, 0.1117, 0.5636, 0.1978, 0.01343, 0.239, 0.01344, 0.2383, 0.01815, 0.198, 0.01814, 0.1, 0.5636, 0.1002, 0.6044, 0.09541, 0.6047, 0.09532, 0.5848, 0.09524, 0.5648, 0.239, 0.01344, 0.2795, 0.02151, 0.2779, 0.02603, 0.2383, 0.01815, 0.6925, 0.8514, 0.6529, 0.8634, 0.652, 0.8587, 0.6713, 0.8529, 0.6907, 0.847, 0.2795, 0.02151, 0.3176, 0.03731, 0.3152, 0.04149, 0.2779, 0.02603, 0.7289, 0.8319, 0.6925, 0.8514, 0.6907, 0.847, 0.7085, 0.8375, 0.7263, 0.828, 0.3176, 0.03731, 0.3519, 0.06026, 0.3487, 0.06392, 0.3152, 0.04149, 0.7608, 0.8057, 0.7289, 0.8319, 0.7263, 0.828, 0.7419, 0.8152, 0.7575, 0.8024, 0.3519, 0.06026, 0.3811, 0.08947, 0.3772, 0.09247, 0.3487, 0.06392, 0.787, 0.7738, 0.7608, 0.8057, 0.7575, 0.8024, 0.7703, 0.7868, 0.7831, 0.7712, 0.3811, 0.08947, 0.404, 0.1238, 0.3996, 0.126, 0.3772, 0.09247, 0.8065, 0.7374, 0.787, 0.7738, 0.7831, 0.7712, 0.7926, 0.7534, 0.8021, 0.7356, 0.404, 0.1238, 0.4198, 0.162, 0.4151, 0.1633, 0.3996, 0.126, 0.8184, 0.6979, 0.8065, 0.7374, 0.8021, 0.7356, 0.808, 0.7163, 0.8138, 0.6969, 0.4198, 0.162, 0.4278, 0.2025, 0.4229, 0.2029, 0.4151, 0.1633, 0.8225, 0.6568, 0.8184, 0.6979, 0.8138, 0.6969, 0.8158, 0.6769, 0.8178, 0.6568, 0.4278, 0.2025, 0.4278, 0.2438, 0.4229, 0.2433, 0.4229, 0.2029, 0.8184, 0.6157, 0.8225, 0.6568, 0.8178, 0.6568, 0.8158, 0.6367, 0.8138, 0.6166, 0.4278, 0.2438, 0.4198, 0.2843, 0.4151, 0.2829, 0.4229, 0.2433, 0.8065, 0.5762, 0.8184, 0.6157, 0.8138, 0.6166, 0.808, 0.5973, 0.8021, 0.578, 0.4198, 0.2843, 0.404, 0.3224, 0.3996, 0.3202, 0.4151, 0.2829, 0.787, 0.5398, 0.8065, 0.5762, 0.8021, 0.578, 0.7926, 0.5602, 0.7831, 0.5424, 0.404, 0.3224, 0.3811, 0.3567, 0.3772, 0.3538, 0.3996, 0.3202, 0.7608, 0.5078, 0.787, 0.5398, 0.7831, 0.5424, 0.7703, 0.5268, 0.7575, 0.5111, 0.3811, 0.3567, 0.3519, 0.3859, 0.3487, 0.3823, 0.3772, 0.3538, 0.7289, 0.4816, 0.7608, 0.5078, 0.7575, 0.5111, 0.7419, 0.4983, 0.7263, 0.4855, 0.3519, 0.3859, 0.3176, 0.4089, 0.3152, 0.4047, 0.3487, 0.3823, 0.6925, 0.4622, 0.7289, 0.4816, 0.7263, 0.4855, 0.7085, 0.476, 0.6907, 0.4665, 0.3176, 0.4089, 0.2795, 0.4246, 0.2779, 0.4202, 0.3152, 0.4047, 0.6529, 0.4502, 0.6925, 0.4622, 0.6907, 0.4665, 0.6713, 0.4606, 0.652, 0.4548, 0.2795, 0.4246, 0.239, 0.4327, 0.2383, 0.428, 0.2779, 0.4202, 0.1505, 0.6038, 0.1506, 0.5631, 0.1554, 0.5644, 0.1553, 0.5843, 0.1552, 0.6042, 0.239, 0.4327, 0.1978, 0.4327, 0.198, 0.428, 0.2383, 0.428, 0.1505, 0.6451, 0.1505, 0.6038, 0.1552, 0.6042, 0.1552, 0.6243, 0.1552, 0.6445, 0.1978, 0.4327, 0.1573, 0.4246, 0.1585, 0.4201, 0.198, 0.428, 0.5847, 0.4622, 0.6242, 0.4502, 0.6252, 0.4548, 0.6058, 0.4606, 0.5865, 0.4665, 0.1573, 0.4246, 0.1192, 0.4088, 0.1212, 0.4047, 0.1585, 0.4201, 0.5483, 0.4816, 0.5847, 0.4622, 0.5865, 0.4665, 0.5687, 0.476, 0.5509, 0.4855, 0.1192, 0.4088, 0.08488, 0.3859, 0.08766, 0.3822, 0.1212, 0.4047, 0.5164, 0.5078, 0.5483, 0.4816, 0.5509, 0.4855, 0.5353, 0.4983, 0.5197, 0.5111, 0.08488, 0.3859, 0.05571, 0.3567, 0.05914, 0.3537, 0.08766, 0.3822, 0.4902, 0.5398, 0.5164, 0.5078, 0.5197, 0.5111, 0.5069, 0.5267, 0.4941, 0.5424, 0.05571, 0.3567, 0.03279, 0.3223, 0.03674, 0.3201, 0.05914, 0.3537, 0.4707, 0.5762, 0.4902, 0.5398, 0.4941, 0.5424, 0.4846, 0.5602, 0.4751, 0.578, 0.03279, 0.3223, 0.01701, 0.2842, 0.0213, 0.2828, 0.03674, 0.3201, 0.4587, 0.6157, 0.4707, 0.5762, 0.4751, 0.578, 0.4692, 0.5973, 0.4634, 0.6166, 0.02512, 0.6501, 0.02512, 0.609, 0.02981, 0.609, 0.02981, 0.6491, 0.4547, 0.6568, 0.4587, 0.6157, 0.4634, 0.6166, 0.4614, 0.6367, 0.4594, 0.6568, 0.02512, 0.609, 0.02512, 0.5679, 0.02981, 0.5688, 0.02981, 0.609, 0.4587, 0.6979, 0.4547, 0.6568, 0.4594, 0.6568, 0.4614, 0.6768, 0.4634, 0.6969, 0.02512, 0.5679, 0.02512, 0.5283, 0.02981, 0.5301, 0.02981, 0.5688, 0.4707, 0.7374, 0.4587, 0.6979, 0.4634, 0.6969, 0.4692, 0.7163, 0.4751, 0.7356, 0.01701, 0.1619, 0.03279, 0.1237, 0.03674, 0.126, 0.0213, 0.1633, 0.4902, 0.7738, 0.4707, 0.7374, 0.4751, 0.7356, 0.4846, 0.7534, 0.4941, 0.7712, 0.03279, 0.1237, 0.05571, 0.08941, 0.05914, 0.09241, 0.03674, 0.126, 0.5164, 0.8057, 0.4902, 0.7738, 0.4941, 0.7712, 0.5069, 0.7868, 0.5197, 0.8024, 0.05571, 0.08941, 0.08488, 0.06021, 0.08766, 0.06387, 0.05914, 0.09241, 0.5483, 0.8319, 0.5164, 0.8057, 0.5197, 0.8024, 0.5353, 0.8152, 0.5509, 0.828, 0.08488, 0.06021, 0.1192, 0.03728, 0.1212, 0.04145, 0.08766, 0.06387, 0.5847, 0.8514, 0.5483, 0.8319, 0.5509, 0.828, 0.5687, 0.8375, 0.5865, 0.847, 0.1192, 0.03728, 0.1573, 0.02148, 0.1585, 0.02601, 0.1212, 0.04145, 0.6242, 0.8634, 0.5847, 0.8514, 0.5865, 0.847, 0.6058, 0.8529, 0.6252, 0.8587, 0.1573, 0.02148, 0.1978, 0.01343, 0.198, 0.01814, 0.1585, 0.02601, 0.1002, 0.6044, 0.1002, 0.6457, 0.09537, 0.645, 0.09539, 0.6249, 0.09541, 0.6047, 0.1967, 0.1522, 0.2109, 0.1494, 0.2128, 0.1687, 0.2023, 0.1708, 0.4516, 0.003088, 0.5005, 0.3775, 0.4766, 0.3799, 0.9411, 0.2647, 0.6139, 0.4533, 0.6026, 0.432, 0.8174, 0.1141, 0.5873, 0.4134, 0.5687, 0.3982, 0.9443, 0.669, 0.9481, 0.6782, 0.9323, 0.671, 0.867, 0.7147, 0.8795, 0.723, 0.892, 0.7314, 0.8758, 0.7375, 0.8676, 0.732, 0.8947, 0.7432, 0.892, 0.7314, 0.9047, 0.7432, 0.885, 0.7413, 0.892, 0.7314, 0.8947, 0.7432, 0.9144, 0.6445, 0.9235, 0.6482, 0.9073, 0.6544, 0.892, 0.7314, 0.9067, 0.7285, 0.9215, 0.7255, 0.9144, 0.7413, 0.9047, 0.7432, 0.9318, 0.732, 0.9215, 0.7255, 0.9388, 0.7249, 0.9235, 0.7375, 0.9215, 0.7255, 0.9318, 0.732, 0.8758, 0.6482, 0.885, 0.6445, 0.8778, 0.6602, 0.9215, 0.7255, 0.9298, 0.713, 0.9382, 0.7005, 0.9443, 0.7167, 0.9388, 0.7249, 0.95, 0.6978, 0.9382, 0.7005, 0.95, 0.6879, 0.9481, 0.7075, 0.9382, 0.7005, 0.95, 0.6978, 0.8513, 0.6782, 0.8551, 0.669, 0.8611, 0.6852, 0.9382, 0.7005, 0.9352, 0.6858, 0.9323, 0.671, 0.9481, 0.6782, 0.95, 0.6879, 0.9388, 0.6608, 0.9323, 0.671, 0.9318, 0.6538, 0.9443, 0.669, 0.9323, 0.671, 0.9388, 0.6608, 0.8551, 0.7167, 0.8513, 0.7075, 0.867, 0.7147, 0.9323, 0.671, 0.9198, 0.6627, 0.9073, 0.6544, 0.9235, 0.6482, 0.9318, 0.6538, 0.9046, 0.6425, 0.9073, 0.6544, 0.8947, 0.6425, 0.9144, 0.6445, 0.9073, 0.6544, 0.9046, 0.6425, 0.9073, 0.6544, 0.8926, 0.6573, 0.8778, 0.6602, 0.885, 0.6445, 0.8947, 0.6425, 0.8676, 0.6538, 0.8778, 0.6602, 0.8606, 0.6608, 0.8758, 0.6482, 0.8778, 0.6602, 0.8676, 0.6538, 0.9036, 0.7068, 0.9063, 0.7048, 0.9113, 0.7124, 0.9034, 0.7119, 0.8778, 0.6602, 0.8695, 0.6727, 0.8611, 0.6852, 0.8551, 0.669, 0.8606, 0.6608, 0.8494, 0.6879, 0.8611, 0.6852, 0.8494, 0.6978, 0.8513, 0.6782, 0.8611, 0.6852, 0.8494, 0.6879, 0.8611, 0.6852, 0.8641, 0.6999, 0.867, 0.7147, 0.8513, 0.7075, 0.8494, 0.6978, 0.9139, 0.224, 0.6026, 0.432, 0.8867, 0.1833, 0.8521, 0.1487, 0.5873, 0.4134, 0.8174, 0.1141, 0.7767, 0.08687, 0.5687, 0.3982, 0.736, 0.05967, 0.6908, 0.04093, 0.5475, 0.3869, 0.6455, 0.02219, 0.5975, 0.01264, 0.5245, 0.3799, 0.5495, 0.003088, 0.5005, 0.003088, 0.5005, 0.3775, 0.4516, 0.003088, 0.4036, 0.01264, 0.4766, 0.3799, 0.3555, 0.02219, 0.3103, 0.04093, 0.4536, 0.3869, 0.2651, 0.05967, 0.2244, 0.08687, 0.4324, 0.3982, 0.1837, 0.1141, 0.149, 0.1487, 0.4138, 0.4134, 0.1144, 0.1833, 0.08721, 0.224, 0.3985, 0.432, 0.06001, 0.2647, 0.04127, 0.31, 0.3872, 0.4533, 0.02254, 0.3552, 0.01298, 0.4032, 0.3802, 0.4763, 0.003432, 0.4512, 0.003432, 0.5002, 0.3779, 0.5002, 0.003432, 0.5492, 0.01298, 0.5972, 0.3802, 0.5241, 0.02254, 0.6452, 0.04127, 0.6904, 0.3872, 0.5472, 0.06001, 0.7357, 0.08721, 0.7764, 0.3985, 0.5684, 0.1144, 0.8171, 0.149, 0.8517, 0.4138, 0.587, 0.1837, 0.8863, 0.2244, 0.9135, 0.4324, 0.6022, 0.2651, 0.9407, 0.3103, 0.9595, 0.4536, 0.6136, 0.3555, 0.9782, 0.4036, 0.9878, 0.4766, 0.6205, 0.4516, 0.9973, 0.5005, 0.9973, 0.5005, 0.6229, 0.5495, 0.9973, 0.5975, 0.9878, 0.5245, 0.6205, 0.6455, 0.9782, 0.6908, 0.9595, 0.5475, 0.6136, 0.736, 0.9407, 0.7767, 0.9135, 0.5687, 0.6022, 0.8174, 0.8863, 0.8521, 0.8517, 0.5873, 0.587, 0.8867, 0.8171, 0.9139, 0.7764, 0.6026, 0.5684, 0.9411, 0.7357, 0.9598, 0.6904, 0.6139, 0.5472, 0.9786, 0.6452, 0.9881, 0.5972, 0.6209, 0.5241, 0.9977, 0.5492, 0.9977, 0.5002, 0.6232, 0.5002, 0.9977, 0.4512, 0.8551, 0.7167, 0.867, 0.7147, 0.8606, 0.7249, 0.6026, 0.432, 0.9139, 0.224, 0.9411, 0.2647, 0.5873, 0.4134, 0.8521, 0.1487, 0.8867, 0.1833, 0.5687, 0.3982, 0.7767, 0.08687, 0.8174, 0.1141, 0.5475, 0.3869, 0.6908, 0.04093, 0.736, 0.05967, 0.5245, 0.3799, 0.5975, 0.01264, 0.6455, 0.02219, 0.5005, 0.3775, 0.5005, 0.003088, 0.5495, 0.003088, 0.4766, 0.3799, 0.4036, 0.01264, 0.4516, 0.003088, 0.4536, 0.3869, 0.3103, 0.04093, 0.3555, 0.02219, 0.4324, 0.3982, 0.2244, 0.08687, 0.2651, 0.05967, 0.4138, 0.4134, 0.149, 0.1487, 0.1837, 0.1141, 0.3985, 0.432, 0.08721, 0.224, 0.1144, 0.1833, 0.3872, 0.4533, 0.04127, 0.31, 0.06001, 0.2647, 0.3802, 0.4763, 0.01298, 0.4032, 0.02254, 0.3552, 0.3779, 0.5002, 0.003432, 0.5002, 0.003432, 0.4512, 0.3802, 0.5241, 0.01298, 0.5972, 0.003432, 0.5492, 0.3872, 0.5472, 0.04127, 0.6904, 0.02254, 0.6452, 0.3985, 0.5684, 0.08721, 0.7764, 0.06001, 0.7357, 0.4138, 0.587, 0.149, 0.8517, 0.1144, 0.8171, 0.4324, 0.6022, 0.2244, 0.9135, 0.1837, 0.8863, 0.4536, 0.6136, 0.3103, 0.9595, 0.2651, 0.9407, 0.4766, 0.6205, 0.4036, 0.9878, 0.3555, 0.9782, 0.5005, 0.6229, 0.5005, 0.9973, 0.4516, 0.9973, 0.5245, 0.6205, 0.5975, 0.9878, 0.5495, 0.9973, 0.5475, 0.6136, 0.6908, 0.9595, 0.6455, 0.9782, 0.5687, 0.6022, 0.7767, 0.9135, 0.736, 0.9407, 0.5873, 0.587, 0.8521, 0.8517, 0.8174, 0.8863, 0.6026, 0.5684, 0.9139, 0.7764, 0.8867, 0.8171, 0.6139, 0.5472, 0.9598, 0.6904, 0.9411, 0.7357, 0.6209, 0.5241, 0.9881, 0.5972, 0.9786, 0.6452, 0.6232, 0.5002, 0.9977, 0.5002, 0.9977, 0.5492, 0.6209, 0.4763, 0.9881, 0.4032, 0.9977, 0.4512, 0.9598, 0.31, 0.6139, 0.4533, 0.9411, 0.2647, 0.6455, 0.02219, 0.5475, 0.3869, 0.5245, 0.3799, 0.6139, 0.4533, 0.9598, 0.31, 0.9786, 0.3552, 0.9881, 0.4032, 0.6209, 0.4763, 0.9786, 0.3552, 0.1144, 0.1833, 0.4138, 0.4134, 0.3985, 0.432, 0.02254, 0.3552, 0.3872, 0.4533, 0.3802, 0.4763, 0.003432, 0.5492, 0.3779, 0.5002, 0.3802, 0.5241, 0.06001, 0.7357, 0.3872, 0.5472, 0.3985, 0.5684, 0.1837, 0.8863, 0.4138, 0.587, 0.4324, 0.6022, 0.3555, 0.9782, 0.4536, 0.6136, 0.4766, 0.6205, 0.5495, 0.9973, 0.5005, 0.6229, 0.5245, 0.6205, 0.736, 0.9407, 0.5475, 0.6136, 0.5687, 0.6022, 0.9977, 0.5492, 0.6209, 0.5241, 0.6232, 0.5002, 0.8867, 0.8171, 0.5873, 0.587, 0.6026, 0.5684, 0.8174, 0.8863, 0.5687, 0.6022, 0.5873, 0.587, 0.9786, 0.6452, 0.6139, 0.5472, 0.6209, 0.5241, 0.4516, 0.9973, 0.4766, 0.6205, 0.5005, 0.6229, 0.9977, 0.4512, 0.6232, 0.5002, 0.6209, 0.4763, 0.1144, 0.8171, 0.3985, 0.5684, 0.4138, 0.587, 0.885, 0.7413, 0.8758, 0.7375, 0.892, 0.7314, 0.003432, 0.4512, 0.3802, 0.4763, 0.3779, 0.5002, 0.9235, 0.7375, 0.9144, 0.7413, 0.9215, 0.7255, 0.1837, 0.1141, 0.4324, 0.3982, 0.4138, 0.4134, 0.8867, 0.1833, 0.6026, 0.432, 0.5873, 0.4134, 0.5495, 0.003088, 0.5245, 0.3799, 0.5005, 0.3775, 0.8606, 0.7249, 0.867, 0.7147, 0.8676, 0.732, 0.9481, 0.7075, 0.9443, 0.7167, 0.9382, 0.7005, 0.2651, 0.05967, 0.4536, 0.3869, 0.4324, 0.3982, 0.9411, 0.7357, 0.6026, 0.5684, 0.6139, 0.5472, 0.6455, 0.9782, 0.5245, 0.6205, 0.5475, 0.6136, 0.2651, 0.9407, 0.4324, 0.6022, 0.4536, 0.6136, 0.02254, 0.6452, 0.3802, 0.5241, 0.3872, 0.5472, 0.06001, 0.2647, 0.3985, 0.432, 0.3872, 0.4533, 0.3555, 0.02219, 0.4766, 0.3799, 0.4536, 0.3869, 0.736, 0.05967, 0.5687, 0.3982, 0.5475, 0.3869, 0.9786, 0.3552, 0.6209, 0.4763, 0.6139, 0.4533, 0.9067, 0.7285, 0.8956, 0.7135, 0.9034, 0.7119, 0.9113, 0.7124, 0.9382, 0.7005, 0.9203, 0.697, 0.9352, 0.6858, 0.9179, 0.6793, 0.9104, 0.6767, 0.9038, 0.6722, 0.9198, 0.6627, 0.9073, 0.6544, 0.9038, 0.6722, 0.8926, 0.6573, 0.8778, 0.6602, 0.888, 0.6754, 0.8695, 0.6727, 0.8611, 0.6852, 0.879, 0.6888, 0.8641, 0.6999, 0.8956, 0.7135, 0.8795, 0.723, 0.8814, 0.7064, 0.8889, 0.709, 0.9215, 0.7255, 0.9113, 0.7124, 0.9298, 0.713, 0.892, 0.7314, 0.8956, 0.7135, 0.9067, 0.7285, 0.9203, 0.697, 0.9382, 0.7005, 0.9298, 0.713, 0.9323, 0.671, 0.9179, 0.6793, 0.9198, 0.6627, 0.9038, 0.6722, 0.9073, 0.6544, 0.9198, 0.6627, 0.888, 0.6754, 0.8778, 0.6602, 0.8926, 0.6573, 0.879, 0.6888, 0.8611, 0.6852, 0.8695, 0.6727, 0.867, 0.7147, 0.8814, 0.7064, 0.8795, 0.723, 0.8956, 0.7135, 0.892, 0.7314, 0.8795, 0.723, 0.9179, 0.6793, 0.9323, 0.671, 0.9352, 0.6858, 0.9103, 0.6844, 0.907, 0.6818, 0.9104, 0.6767, 0.9179, 0.6793, 0.9038, 0.6722, 0.8959, 0.6738, 0.888, 0.6754, 0.8926, 0.6573, 0.888, 0.6754, 0.8835, 0.6821, 0.879, 0.6888, 0.8695, 0.6727, 0.8814, 0.7064, 0.867, 0.7147, 0.8641, 0.6999, 0.889, 0.7014, 0.8923, 0.7039, 0.8889, 0.709, 0.8814, 0.7064, 0.09942, 0.7968, 0.09671, 0.7967, 0.09715, 0.7845, 0.0999, 0.7838, 0.9113, 0.7124, 0.9174, 0.7033, 0.9203, 0.697, 0.9298, 0.713, 0.8909, 0.7795, 0.885, 0.7795, 0.885, 0.7701, 0.8909, 0.7718, 0.8913, 0.8917, 0.8838, 0.8917, 0.8838, 0.8822, 0.8913, 0.8822, 0.8883, 0.6839, 0.8836, 0.691, 0.879, 0.6888, 0.8835, 0.6821, 0.9072, 0.6944, 0.9066, 0.6915, 0.9118, 0.6916, 0.9138, 0.6957, 0.8889, 0.8554, 0.8838, 0.8554, 0.8838, 0.8458, 0.8889, 0.8472, 0.3994, 0.6466, 0.3927, 0.6466, 0.3927, 0.6321, 0.3994, 0.6343, 0.8917, 0.6809, 0.8883, 0.6839, 0.8835, 0.6821, 0.888, 0.6754, 0.8568, 0.8175, 0.8502, 0.8164, 0.8515, 0.8088, 0.8583, 0.8082, 0.0185, 0.8358, 0.01343, 0.8358, 0.01343, 0.8244, 0.0185, 0.8248, 0.897, 0.6997, 0.8957, 0.6988, 0.8932, 0.6972, 0.8927, 0.6943, 0.8924, 0.6927, 0.8952, 0.6885, 0.8954, 0.6865, 0.8973, 0.6871, 0.9023, 0.6861, 0.9036, 0.6869, 0.9061, 0.6886, 0.9066, 0.6915, 0.9072, 0.6944, 0.9056, 0.6968, 0.9039, 0.6993, 0.902, 0.6987, 0.05101, 0.8365, 0.0455, 0.8365, 0.0455, 0.8255, 0.05101, 0.8243, 0.857, 0.8565, 0.8494, 0.8564, 0.8494, 0.8463, 0.857, 0.8458, 0.8953, 0.7084, 0.9036, 0.7068, 0.9034, 0.7119, 0.8956, 0.7135, 0.0505, 0.7975, 0.0455, 0.7973, 0.0455, 0.7843, 0.0505, 0.786, 0.05117, 0.8741, 0.0455, 0.8741, 0.0455, 0.8634, 0.05117, 0.864, 0.854, 0.7802, 0.8494, 0.7802, 0.8494, 0.772, 0.854, 0.7701, 0.01836, 0.8733, 0.01343, 0.8733, 0.01343, 0.8641, 0.01836, 0.8627, 0.8957, 0.6789, 0.8917, 0.6809, 0.888, 0.6754, 0.8959, 0.6738, 0.1011, 0.8735, 0.09524, 0.8736, 0.09524, 0.8635, 0.1011, 0.864, 0.3969, 0.4765, 0.3942, 0.4765, 0.3942, 0.4609, 0.3969, 0.4609, 0.3978, 0.5214, 0.3927, 0.5214, 0.3927, 0.5045, 0.3978, 0.5065, 0.9138, 0.6957, 0.9118, 0.6916, 0.9201, 0.69, 0.9203, 0.697, 0.3986, 0.5638, 0.3927, 0.5637, 0.3927, 0.5488, 0.3986, 0.5482, 0.3999, 0.6052, 0.3927, 0.6052, 0.3927, 0.5906, 0.3999, 0.5907, 0.904, 0.6773, 0.8957, 0.6789, 0.8959, 0.6738, 0.9038, 0.6722, 0.4016, 0.4765, 0.3969, 0.4765, 0.3969, 0.4609, 0.4016, 0.4596, 0.3984, 0.688, 0.3927, 0.688, 0.3927, 0.6749, 0.3984, 0.6735, 0.9056, 0.6968, 0.9072, 0.6944, 0.9138, 0.6957, 0.9104, 0.6987, 0.01864, 0.7975, 0.01343, 0.7974, 0.01343, 0.7851, 0.01864, 0.7843, 0.902, 0.6987, 0.9039, 0.6993, 0.9063, 0.7048, 0.9036, 0.7068, 0.8965, 0.05604, 0.8914, 0.05604, 0.8914, 0.04835, 0.8965, 0.04835, 0.8494, 0.8914, 0.8494, 0.8859, 0.8555, 0.8833, 0.8555, 0.8914, 0.8976, 0.01344, 0.8976, 0.01894, 0.8914, 0.02148, 0.8914, 0.01343, 0.4896, 0.8902, 0.4926, 0.8902, 0.4926, 0.8964, 0.4871, 0.8964, 0.4547, 0.8902, 0.4576, 0.8902, 0.4602, 0.8964, 0.4547, 0.8964, 0.5224, 0.8964, 0.5194, 0.8964, 0.5194, 0.8902, 0.5249, 0.8902, 0.8852, 0.8137, 0.8852, 0.8082, 0.8914, 0.8082, 0.8914, 0.8162, 0.879, 0.6888, 0.8793, 0.6958, 0.8814, 0.7064, 0.8641, 0.6999, 0.9036, 0.6869, 0.9023, 0.6861, 0.904, 0.6773, 0.907, 0.6818, 0.8927, 0.6943, 0.8932, 0.6972, 0.889, 0.7014, 0.8875, 0.6941, 0.9066, 0.6915, 0.9061, 0.6886, 0.9103, 0.6844, 0.9118, 0.6916, 0.8973, 0.6871, 0.8954, 0.6865, 0.8917, 0.6809, 0.8957, 0.6789, 0.9039, 0.6993, 0.9056, 0.6968, 0.9104, 0.6987, 0.9063, 0.7048, 0.8836, 0.691, 0.8875, 0.6941, 0.8793, 0.6958, 0.879, 0.6888, 0.8923, 0.7039, 0.8953, 0.7084, 0.8956, 0.7135, 0.8889, 0.709, 0.8954, 0.6865, 0.8952, 0.6885, 0.8883, 0.6839, 0.8917, 0.6809, 0.8924, 0.6927, 0.8927, 0.6943, 0.8875, 0.6941, 0.8836, 0.691, 0.9113, 0.7124, 0.9215, 0.7255, 0.9067, 0.7285, 0.907, 0.6818, 0.904, 0.6773, 0.9038, 0.6722, 0.9104, 0.6767, 0.1036, 0.8355, 0.09695, 0.8355, 0.09695, 0.8248, 0.1036, 0.8262, 0.8932, 0.6972, 0.8957, 0.6988, 0.8923, 0.7039, 0.889, 0.7014, 0.9104, 0.6987, 0.9138, 0.6957, 0.9203, 0.697, 0.9174, 0.7033, 0.9203, 0.697, 0.9201, 0.69, 0.9179, 0.6793, 0.9352, 0.6858, 0.8568, 0.7802, 0.854, 0.7802, 0.854, 0.7701, 0.8568, 0.7701, 0.9061, 0.6886, 0.9036, 0.6869, 0.907, 0.6818, 0.9103, 0.6844, 0.9174, 0.7033, 0.9113, 0.7124, 0.9113, 0.7104, 0.9158, 0.7037, 0.3942, 0.4765, 0.3969, 0.4765, 0.3974, 0.4776, 0.3927, 0.4776, 0.9103, 0.6844, 0.9179, 0.6793, 0.9171, 0.6812, 0.9116, 0.6849, 0.1044, 0.8366, 0.09524, 0.8366, 0.09695, 0.8355, 0.1036, 0.8355, 0.9179, 0.6793, 0.9201, 0.69, 0.9187, 0.6891, 0.9171, 0.6812, 0.8814, 0.7064, 0.8793, 0.6958, 0.8806, 0.6967, 0.8822, 0.7045, 0.854, 0.7802, 0.8568, 0.7802, 0.8582, 0.7813, 0.8535, 0.7813, 0.0999, 0.7979, 0.09524, 0.7978, 0.09671, 0.7967, 0.09942, 0.7968, 0.8583, 0.8189, 0.8494, 0.8175, 0.8502, 0.8164, 0.8568, 0.8175, 0.9012, 0.6853, 0.9025, 0.6788, 0.904, 0.6773, 0.9023, 0.6861, 0.8924, 0.6927, 0.8836, 0.691, 0.8856, 0.6901, 0.8921, 0.6914, 0.8982, 0.7004, 0.8969, 0.707, 0.8953, 0.7084, 0.897, 0.6997, 0.902, 0.6987, 0.9036, 0.7068, 0.9023, 0.7059, 0.9011, 0.6999, 0.9036, 0.7068, 0.8953, 0.7084, 0.8969, 0.707, 0.9023, 0.7059, 0.8866, 0.6955, 0.8806, 0.6967, 0.8793, 0.6958, 0.8875, 0.6941, 0.8877, 0.7008, 0.8866, 0.6955, 0.8875, 0.6941, 0.889, 0.7014, 0.8937, 0.6889, 0.8886, 0.6855, 0.8883, 0.6839, 0.8952, 0.6885, 0.8836, 0.691, 0.8883, 0.6839, 0.8886, 0.6855, 0.8856, 0.6901, 0.8973, 0.6871, 0.8957, 0.6789, 0.8971, 0.6798, 0.8983, 0.6859, 0.8957, 0.6789, 0.904, 0.6773, 0.9025, 0.6788, 0.8971, 0.6798, 0.9127, 0.6903, 0.9187, 0.6891, 0.9201, 0.69, 0.9118, 0.6916, 0.9116, 0.6849, 0.9127, 0.6903, 0.9118, 0.6916, 0.9103, 0.6844, 0.9104, 0.6987, 0.9174, 0.7033, 0.9158, 0.7037, 0.9107, 0.7002, 0.9107, 0.7002, 0.9076, 0.7048, 0.9063, 0.7048, 0.9104, 0.6987, 0.8957, 0.6988, 0.897, 0.6997, 0.8953, 0.7084, 0.8923, 0.7039, 0.2254, 0.1494, 0.2109, 0.1494, 0.198, 0.01814, 0.2383, 0.01815, 0.2397, 0.1522, 0.2254, 0.1494, 0.2383, 0.01815, 0.2779, 0.02603, 0.253, 0.1578, 0.2397, 0.1522, 0.2779, 0.02603, 0.3152, 0.04149, 0.2651, 0.1659, 0.253, 0.1578, 0.3152, 0.04149, 0.3487, 0.06392, 0.2754, 0.1761, 0.2651, 0.1659, 0.3487, 0.06392, 0.3772, 0.09247, 0.2834, 0.1882, 0.2754, 0.1761, 0.3772, 0.09247, 0.3996, 0.126, 0.289, 0.2016, 0.2834, 0.1882, 0.3996, 0.126, 0.4151, 0.1633, 0.2918, 0.2158, 0.289, 0.2016, 0.4151, 0.1633, 0.4229, 0.2029, 0.2918, 0.2304, 0.2918, 0.2158, 0.4229, 0.2029, 0.4229, 0.2433, 0.289, 0.2446, 0.2918, 0.2304, 0.4229, 0.2433, 0.4151, 0.2829, 0.2834, 0.258, 0.289, 0.2446, 0.4151, 0.2829, 0.3996, 0.3202, 0.2754, 0.2701, 0.2834, 0.258, 0.3996, 0.3202, 0.3772, 0.3538, 0.2651, 0.2803, 0.2754, 0.2701, 0.3772, 0.3538, 0.3487, 0.3823, 0.253, 0.2884, 0.2651, 0.2803, 0.3487, 0.3823, 0.3152, 0.4047, 0.2397, 0.2939, 0.253, 0.2884, 0.3152, 0.4047, 0.2779, 0.4202, 0.2254, 0.2968, 0.2397, 0.2939, 0.2779, 0.4202, 0.2383, 0.428, 0.2109, 0.2968, 0.2254, 0.2968, 0.2383, 0.428, 0.198, 0.428, 0.1967, 0.2939, 0.2109, 0.2968, 0.198, 0.428, 0.1585, 0.4201, 0.1833, 0.2884, 0.1967, 0.2939, 0.1585, 0.4201, 0.1212, 0.4047, 0.1713, 0.2803, 0.1833, 0.2884, 0.1212, 0.4047, 0.08766, 0.3822, 0.161, 0.27, 0.1713, 0.2803, 0.08766, 0.3822, 0.05914, 0.3537, 0.1529, 0.258, 0.161, 0.27, 0.05914, 0.3537, 0.03674, 0.3201, 0.1474, 0.2446, 0.1529, 0.258, 0.03674, 0.3201, 0.0213, 0.2828, 0.1446, 0.2303, 0.1474, 0.2446, 0.0213, 0.2828, 0.01343, 0.2432, 0.1446, 0.2158, 0.1446, 0.2303, 0.01343, 0.2432, 0.01343, 0.2029, 0.1474, 0.2016, 0.1446, 0.2158, 0.01343, 0.2029, 0.0213, 0.1633, 0.1529, 0.1882, 0.1474, 0.2016, 0.0213, 0.1633, 0.03674, 0.126, 0.161, 0.1761, 0.1529, 0.1882, 0.03674, 0.126, 0.05914, 0.09241, 0.1713, 0.1658, 0.161, 0.1761, 0.05914, 0.09241, 0.08766, 0.06387, 0.1833, 0.1578, 0.1713, 0.1658, 0.08766, 0.06387, 0.1212, 0.04145, 0.1967, 0.1522, 0.1833, 0.1578, 0.1212, 0.04145, 0.1585, 0.02601, 0.2109, 0.1494, 0.1967, 0.1522, 0.1585, 0.02601, 0.198, 0.01814, 0.1793, 0.7836, 0.1887, 0.7836, 0.1653, 0.9519, 0.1511, 0.9504, 0.1967, 0.2939, 0.1833, 0.2884, 0.1924, 0.2713, 0.2023, 0.2754, 0.2754, 0.1761, 0.2834, 0.1882, 0.2663, 0.1973, 0.2604, 0.1884, 0.1833, 0.2884, 0.1713, 0.2803, 0.1835, 0.2653, 0.1924, 0.2713, 0.2834, 0.1882, 0.289, 0.2016, 0.2704, 0.2072, 0.2663, 0.1973, 0.1713, 0.2803, 0.161, 0.27, 0.176, 0.2577, 0.1835, 0.2653, 0.289, 0.2016, 0.2918, 0.2158, 0.2725, 0.2177, 0.2704, 0.2072, 0.161, 0.27, 0.1529, 0.258, 0.17, 0.2488, 0.176, 0.2577, 0.2918, 0.2158, 0.2918, 0.2304, 0.2725, 0.2285, 0.2725, 0.2177, 0.1529, 0.258, 0.1474, 0.2446, 0.1659, 0.2389, 0.17, 0.2488, 0.2918, 0.2304, 0.289, 0.2446, 0.2704, 0.239, 0.2725, 0.2285, 0.1474, 0.2446, 0.1446, 0.2303, 0.1639, 0.2284, 0.1659, 0.2389, 0.289, 0.2446, 0.2834, 0.258, 0.2663, 0.2489, 0.2704, 0.239, 0.1446, 0.2303, 0.1446, 0.2158, 0.1639, 0.2177, 0.1639, 0.2284, 0.2834, 0.258, 0.2754, 0.2701, 0.2604, 0.2578, 0.2663, 0.2489, 0.1446, 0.2158, 0.1474, 0.2016, 0.1659, 0.2072, 0.1639, 0.2177, 0.2754, 0.2701, 0.2651, 0.2803, 0.2528, 0.2653, 0.2604, 0.2578, 0.1474, 0.2016, 0.1529, 0.1882, 0.17, 0.1973, 0.1659, 0.2072, 0.2651, 0.2803, 0.253, 0.2884, 0.2439, 0.2713, 0.2528, 0.2653, 0.2109, 0.1494, 0.2254, 0.1494, 0.2235, 0.1687, 0.2128, 0.1687, 0.1529, 0.1882, 0.161, 0.1761, 0.176, 0.1884, 0.17, 0.1973, 0.253, 0.2884, 0.2397, 0.2939, 0.234, 0.2754, 0.2439, 0.2713, 0.2254, 0.1494, 0.2397, 0.1522, 0.234, 0.1708, 0.2235, 0.1687, 0.161, 0.1761, 0.1713, 0.1658, 0.1835, 0.1808, 0.176, 0.1884, 0.2397, 0.2939, 0.2254, 0.2968, 0.2235, 0.2775, 0.234, 0.2754, 0.2397, 0.1522, 0.253, 0.1578, 0.2439, 0.1749, 0.234, 0.1708, 0.1713, 0.1658, 0.1833, 0.1578, 0.1924, 0.1749, 0.1835, 0.1808, 0.2254, 0.2968, 0.2109, 0.2968, 0.2128, 0.2775, 0.2235, 0.2775, 0.253, 0.1578, 0.2651, 0.1659, 0.2528, 0.1809, 0.2439, 0.1749, 0.1833, 0.1578, 0.1967, 0.1522, 0.2023, 0.1708, 0.1924, 0.1749, 0.2109, 0.2968, 0.1967, 0.2939, 0.2023, 0.2754, 0.2128, 0.2775, 0.2651, 0.1659, 0.2754, 0.1761, 0.2604, 0.1884, 0.2528, 0.1809, 0.9111, 0.4502, 0.9246, 0.4504, 0.9378, 0.4538, 0.9503, 0.4602, 0.9616, 0.4695, 0.9712, 0.4811, 0.9787, 0.4948, 0.9839, 0.5098, 0.9866, 0.5259, 0.9866, 0.5421, 0.984, 0.5581, 0.9788, 0.573, 0.9714, 0.5865, 0.9618, 0.5978, 0.9506, 0.6067, 0.9381, 0.6127, 0.9249, 0.6156, 0.9114, 0.6154, 0.8981, 0.612, 0.8856, 0.6056, 0.8744, 0.5964, 0.8648, 0.5847, 0.8572, 0.5711, 0.852, 0.5559, 0.8494, 0.5399, 0.8494, 0.5237, 0.852, 0.5077, 0.8571, 0.4928, 0.8646, 0.4794, 0.8741, 0.468, 0.8853, 0.4592, 0.8978, 0.4531, 0.359, 0.9029, 0.3483, 0.9029, 0.3476, 0.7467, 0.3637, 0.7469, 0.1887, 0.7836, 0.1989, 0.7836, 0.1808, 0.9528, 0.1653, 0.9519, 0.3483, 0.9029, 0.3378, 0.905, 0.3315, 0.749, 0.3476, 0.7467, 0.1989, 0.7836, 0.2096, 0.7836, 0.1969, 0.9531, 0.1808, 0.9528, 0.3378, 0.905, 0.3279, 0.9091, 0.3165, 0.7538, 0.3315, 0.749, 0.2096, 0.7836, 0.2202, 0.7836, 0.2132, 0.9528, 0.1969, 0.9531, 0.3279, 0.9091, 0.319, 0.915, 0.303, 0.7611, 0.3165, 0.7538, 0.2202, 0.7836, 0.2305, 0.7836, 0.2288, 0.9519, 0.2132, 0.9528, 0.319, 0.915, 0.3114, 0.9226, 0.2915, 0.7703, 0.303, 0.7611, 0.2305, 0.7836, 0.24, 0.7836, 0.2434, 0.9504, 0.2288, 0.9519, 0.2915, 0.5097, 0.2979, 0.5032, 0.3014, 0.7137, 0.2915, 0.7198, 0.2386, 0.4887, 0.2459, 0.4964, 0.2353, 0.7056, 0.224, 0.6981, 0.24, 0.7836, 0.2483, 0.7836, 0.2562, 0.9485, 0.2434, 0.9504, 0.2979, 0.5032, 0.3048, 0.496, 0.3122, 0.7068, 0.3014, 0.7137, 0.2459, 0.4964, 0.2528, 0.5036, 0.2462, 0.7126, 0.2353, 0.7056, 0.2119, 0.4596, 0.2177, 0.466, 0.1913, 0.6756, 0.1822, 0.669, 0.3048, 0.496, 0.3122, 0.4884, 0.3236, 0.6995, 0.3122, 0.7068, 0.2528, 0.5036, 0.2592, 0.5102, 0.2561, 0.7188, 0.2462, 0.7126, 0.2177, 0.466, 0.2243, 0.4732, 0.2016, 0.6828, 0.1913, 0.6756, 0.3122, 0.4884, 0.3196, 0.4807, 0.3351, 0.692, 0.3236, 0.6995, 0.2592, 0.5102, 0.2647, 0.5158, 0.2647, 0.7241, 0.2561, 0.7188, 0.2243, 0.4732, 0.2313, 0.4809, 0.2126, 0.6904, 0.2016, 0.6828, 0.3196, 0.4807, 0.3267, 0.4731, 0.3462, 0.6845, 0.3351, 0.692, 0.3959, 0.9226, 0.3883, 0.915, 0.4083, 0.7629, 0.4198, 0.7726, 0.2313, 0.4809, 0.2386, 0.4887, 0.224, 0.6981, 0.2126, 0.6904, 0.3267, 0.4731, 0.3334, 0.466, 0.3566, 0.6774, 0.3462, 0.6845, 0.3883, 0.915, 0.3794, 0.9091, 0.3948, 0.7552, 0.4083, 0.7629, 0.3334, 0.466, 0.3394, 0.4596, 0.3659, 0.671, 0.3566, 0.6774, 0.3794, 0.9091, 0.3695, 0.905, 0.3798, 0.7498, 0.3948, 0.7552, 0.1711, 0.7836, 0.1793, 0.7836, 0.1511, 0.9504, 0.1388, 0.9485, 0.3695, 0.905, 0.359, 0.9029, 0.3637, 0.7469, 0.3798, 0.7498])
me_cylinder.materials.append(mat_primary)
me_cylinder.materials.append(mat_face)
me_cylinder.materials.append(mat_crystals_1)
me_cylinder.materials.append(mat_crystal_base)
me_cylinder.materials.append(mat_crystals_2)
me_cylinder.update()
me_cylinder_002 = bpy.data.meshes.new('Cylinder.002')
me_cylinder_002.from_pydata([(0.0, 0.1061, 0.104), (0.02731, 0.1036, 0.1029), (0.05358, 0.09643, 0.0995), (0.07778, 0.0847, 0.09403), (0.09899, 0.06892, 0.08667), (0.1164, 0.0497, 0.0777), (0.1293, 0.02776, 0.06747), (0.1373, 0.003957, 0.05638), (0.14, -0.0208, 0.04483), (0.1373, -0.04555, 0.03329), (0.1293, -0.06935, 0.02219), (0.1164, -0.09129, 0.01196), (0.09899, -0.1105, 0.002995), (0.07778, -0.1263, -0.004363), (0.05358, -0.138, -0.009831), (0.02731, -0.1452, -0.0132), (0.0, -0.1477, -0.01433), (-0.02731, -0.1452, -0.0132), (-0.05358, -0.138, -0.009831), (-0.07778, -0.1263, -0.004363), (-0.09899, -0.1105, 0.002995), (-0.1164, -0.09129, 0.01196), (-0.1293, -0.06935, 0.02219), (-0.1373, -0.04555, 0.03329), (-0.14, -0.0208, 0.04483), (-0.1373, 0.003957, 0.05638), (-0.1293, 0.02776, 0.06747), (-0.1164, 0.0497, 0.0777), (-0.09899, 0.06892, 0.08667), (-0.07778, 0.0847, 0.09403), (-0.05358, 0.09643, 0.0995), (-0.02731, 0.1036, 0.1029), (0.0, 0.08796, 0.09555), (0.02341, 0.08587, 0.09457), (0.04592, 0.07968, 0.09169), (0.06667, 0.06963, 0.087), (0.08485, 0.05611, 0.08069), (0.09978, 0.03963, 0.07301), (0.1109, 0.02082, 0.06424), (0.1177, 0.0004208, 0.05473), (0.12, -0.0208, 0.04483), (0.1177, -0.04201, 0.03494), (0.1109, -0.06242, 0.02542), (0.09978, -0.08122, 0.01666), (0.08485, -0.0977, 0.008972), (0.06667, -0.1112, 0.002665), (0.04592, -0.1213, -0.002022), (0.02341, -0.1275, -0.004907), (0.0, -0.1296, -0.005882), (-0.02341, -0.1275, -0.004907), (-0.04592, -0.1213, -0.002022), (-0.06667, -0.1112, 0.002665), (-0.08485, -0.0977, 0.008972), (-0.09978, -0.08122, 0.01666), (-0.1109, -0.06242, 0.02542), (-0.1177, -0.04201, 0.03494), (-0.12, -0.0208, 0.04483), (-0.1177, 0.0004208, 0.05473), (-0.1109, 0.02082, 0.06424), (-0.09978, 0.03963, 0.07301), (-0.08485, 0.05611, 0.08069), (-0.06667, 0.06963, 0.087), (-0.04592, 0.07968, 0.09169), (-0.02341, 0.08587, 0.09457), (0.0, 0.0991, 0.119), (0.0, 0.09448, 0.1207), (0.02663, 0.0921, 0.1195), (0.02731, 0.09666, 0.1178), (0.05224, 0.08506, 0.1163), (0.05358, 0.08944, 0.1145), (0.07585, 0.07363, 0.1109), (0.07778, 0.07771, 0.109), (0.09653, 0.05824, 0.1038), (0.09899, 0.06194, 0.1017), (0.1135, 0.03949, 0.09501), (0.1164, 0.04271, 0.09269), (0.1261, 0.0181, 0.08504), (0.1293, 0.02077, 0.08246), (0.1339, -0.005111, 0.07421), (0.1373, -0.003031, 0.07136), (0.1365, -0.02925, 0.06296), (0.14, -0.02778, 0.05982), (0.1339, -0.05339, 0.0517), (0.1373, -0.05254, 0.04828), (0.1261, -0.0766, 0.04088), (0.1293, -0.07634, 0.03718), (0.1135, -0.09799, 0.0309), (0.1164, -0.09828, 0.02695), (0.09653, -0.1167, 0.02216), (0.09899, -0.1175, 0.01798), (0.07585, -0.1321, 0.01499), (0.07778, -0.1333, 0.01062), (0.05224, -0.1436, 0.009655), (0.05358, -0.145, 0.005155), (0.02663, -0.1506, 0.006372), (0.02731, -0.1522, 0.001788), (0.0, -0.153, 0.005263), (0.0, -0.1547, 0.0006514), (-0.02663, -0.1506, 0.006372), (-0.02731, -0.1522, 0.001788), (-0.05224, -0.1436, 0.009655), (-0.05358, -0.145, 0.005155), (-0.07585, -0.1321, 0.01499), (-0.07778, -0.1333, 0.01062), (-0.09653, -0.1167, 0.02216), (-0.09899, -0.1175, 0.01798), (-0.1135, -0.09799, 0.0309), (-0.1164, -0.09828, 0.02695), (-0.1261, -0.0766, 0.04088), (-0.1293, -0.07634, 0.03718), (-0.1339, -0.05339, 0.0517), (-0.1373, -0.05254, 0.04828), (-0.1365, -0.02925, 0.06296), (-0.14, -0.02778, 0.05982), (-0.1339, -0.005111, 0.07421), (-0.1373, -0.003031, 0.07136), (-0.1261, 0.0181, 0.08504), (-0.1293, 0.02077, 0.08246), (-0.1135, 0.03949, 0.09501), (-0.1164, 0.04271, 0.09269), (-0.09653, 0.05824, 0.1038), (-0.09899, 0.06194, 0.1017), (-0.07585, 0.07363, 0.1109), (-0.07778, 0.07771, 0.109), (-0.05224, 0.08506, 0.1163), (-0.05358, 0.08944, 0.1145), (-0.02663, 0.0921, 0.1195), (-0.02731, 0.09666, 0.1178), (0.0, 0.08266, 0.1151), (0.0, 0.08097, 0.1105), (0.02341, 0.07888, 0.1096), (0.02409, 0.08051, 0.1141), (0.04592, 0.07269, 0.1067), (0.04725, 0.07414, 0.1112), (0.06667, 0.06264, 0.102), (0.0686, 0.0638, 0.1063), (0.08485, 0.04912, 0.09568), (0.08731, 0.04989, 0.09986), (0.09978, 0.03264, 0.08799), (0.1027, 0.03293, 0.09195), (0.1109, 0.01383, 0.07923), (0.1141, 0.01358, 0.08293), (0.1177, -0.006567, 0.06971), (0.1211, -0.007416, 0.07314), (0.12, -0.02778, 0.05982), (0.1235, -0.02925, 0.06296), (0.1177, -0.049, 0.04992), (0.1211, -0.05108, 0.05278), (0.1109, -0.0694, 0.04041), (0.1141, -0.07208, 0.04299), (0.09978, -0.08821, 0.03164), (0.1027, -0.09142, 0.03397), (0.08485, -0.1047, 0.02396), (0.08731, -0.1084, 0.02606), (0.06667, -0.1182, 0.01765), (0.0686, -0.1223, 0.01957), (0.04592, -0.1283, 0.01296), (0.04725, -0.1326, 0.01475), (0.02341, -0.1345, 0.01008), (0.02409, -0.139, 0.01178), (0.0, -0.1365, 0.009104), (0.0, -0.1412, 0.01077), (-0.02341, -0.1345, 0.01008), (-0.02409, -0.139, 0.01178), (-0.04592, -0.1283, 0.01296), (-0.04725, -0.1326, 0.01475), (-0.06667, -0.1182, 0.01765), (-0.0686, -0.1223, 0.01957), (-0.08485, -0.1047, 0.02396), (-0.08731, -0.1084, 0.02606), (-0.09978, -0.08821, 0.03164), (-0.1027, -0.09142, 0.03397), (-0.1109, -0.0694, 0.04041), (-0.1141, -0.07208, 0.04299), (-0.1177, -0.049, 0.04992), (-0.1211, -0.05108, 0.05278), (-0.12, -0.02778, 0.05982), (-0.1235, -0.02925, 0.06296), (-0.1177, -0.006567, 0.06971), (-0.1211, -0.007416, 0.07314), (-0.1109, 0.01383, 0.07923), (-0.1141, 0.01358, 0.08293), (-0.09978, 0.03264, 0.08799), (-0.1027, 0.03293, 0.09195), (-0.08485, 0.04912, 0.09568), (-0.08731, 0.04989, 0.09986), (-0.06667, 0.06264, 0.102), (-0.0686, 0.0638, 0.1063), (-0.04592, 0.07269, 0.1067), (-0.04725, 0.07414, 0.1112), (-0.02341, 0.07888, 0.1096), (-0.02409, 0.08051, 0.1141)], [], [(65, 126, 191, 128), (68, 66, 131, 133), (70, 68, 133, 135), (72, 70, 135, 137), (74, 72, 137, 139), (76, 74, 139, 141), (78, 76, 141, 143), (80, 78, 143, 145), (82, 80, 145, 147), (84, 82, 147, 149), (86, 84, 149, 151), (88, 86, 151, 153), (90, 88, 153, 155), (92, 90, 155, 157), (94, 92, 157, 159), (96, 94, 159, 161), (98, 96, 161, 163), (100, 98, 163, 165), (102, 100, 165, 167), (104, 102, 167, 169), (106, 104, 169, 171), (108, 106, 171, 173), (110, 108, 173, 175), (112, 110, 175, 177), (114, 112, 177, 179), (116, 114, 179, 181), (118, 116, 181, 183), (120, 118, 183, 185), (122, 120, 185, 187), (124, 122, 187, 189), (126, 124, 189, 191), (0, 64, 67, 1), (33, 34, 132, 130), (34, 35, 134, 132), (35, 36, 136, 134), (36, 37, 138, 136), (37, 38, 140, 138), (38, 39, 142, 140), (39, 40, 144, 142), (40, 41, 146, 144), (41, 42, 148, 146), (42, 43, 150, 148), (43, 44, 152, 150), (44, 45, 154, 152), (45, 46, 156, 154), (46, 47, 158, 156), (47, 48, 160, 158), (48, 49, 162, 160), (49, 50, 164, 162), (50, 51, 166, 164), (51, 52, 168, 166), (52, 53, 170, 168), (53, 54, 172, 170), (54, 55, 174, 172), (55, 56, 176, 174), (56, 57, 178, 176), (57, 58, 180, 178), (58, 59, 182, 180), (59, 60, 184, 182), (60, 61, 186, 184), (61, 62, 188, 186), (62, 63, 190, 188), (32, 33, 130, 129), (0, 1, 33, 32), (1, 67, 69, 2), (1, 2, 34, 33), (2, 69, 71, 3), (2, 3, 35, 34), (3, 71, 73, 4), (3, 4, 36, 35), (4, 73, 75, 5), (4, 5, 37, 36), (5, 75, 77, 6), (5, 6, 38, 37), (6, 77, 79, 7), (6, 7, 39, 38), (7, 79, 81, 8), (7, 8, 40, 39), (8, 81, 83, 9), (8, 9, 41, 40), (9, 83, 85, 10), (9, 10, 42, 41), (10, 85, 87, 11), (10, 11, 43, 42), (11, 87, 89, 12), (11, 12, 44, 43), (12, 89, 91, 13), (12, 13, 45, 44), (13, 91, 93, 14), (13, 14, 46, 45), (14, 93, 95, 15), (14, 15, 47, 46), (15, 95, 97, 16), (15, 16, 48, 47), (16, 97, 99, 17), (16, 17, 49, 48), (17, 99, 101, 18), (17, 18, 50, 49), (18, 101, 103, 19), (18, 19, 51, 50), (19, 103, 105, 20), (19, 20, 52, 51), (20, 105, 107, 21), (20, 21, 53, 52), (21, 107, 109, 22), (21, 22, 54, 53), (22, 109, 111, 23), (22, 23, 55, 54), (23, 111, 113, 24), (23, 24, 56, 55), (24, 113, 115, 25), (24, 25, 57, 56), (25, 115, 117, 26), (25, 26, 58, 57), (26, 117, 119, 27), (26, 27, 59, 58), (27, 119, 121, 28), (27, 28, 60, 59), (28, 121, 123, 29), (28, 29, 61, 60), (29, 123, 125, 30), (29, 30, 62, 61), (30, 125, 127, 31), (30, 31, 63, 62), (63, 32, 129, 190), (31, 0, 32, 63), (66, 65, 128, 131), (65, 66, 67, 64), (66, 68, 69, 67), (68, 70, 71, 69), (70, 72, 73, 71), (72, 74, 75, 73), (74, 76, 77, 75), (76, 78, 79, 77), (78, 80, 81, 79), (80, 82, 83, 81), (82, 84, 85, 83), (84, 86, 87, 85), (86, 88, 89, 87), (88, 90, 91, 89), (90, 92, 93, 91), (92, 94, 95, 93), (94, 96, 97, 95), (96, 98, 99, 97), (98, 100, 101, 99), (100, 102, 103, 101), (102, 104, 105, 103), (104, 106, 107, 105), (106, 108, 109, 107), (108, 110, 111, 109), (110, 112, 113, 111), (112, 114, 115, 113), (114, 116, 117, 115), (116, 118, 119, 117), (118, 120, 121, 119), (120, 122, 123, 121), (122, 124, 125, 123), (124, 126, 127, 125), (126, 65, 64, 127), (129, 130, 131, 128), (130, 132, 133, 131), (132, 134, 135, 133), (134, 136, 137, 135), (136, 138, 139, 137), (138, 140, 141, 139), (140, 142, 143, 141), (142, 144, 145, 143), (144, 146, 147, 145), (146, 148, 149, 147), (148, 150, 151, 149), (150, 152, 153, 151), (152, 154, 155, 153), (154, 156, 157, 155), (156, 158, 159, 157), (158, 160, 161, 159), (160, 162, 163, 161), (162, 164, 165, 163), (164, 166, 167, 165), (166, 168, 169, 167), (168, 170, 171, 169), (170, 172, 173, 171), (172, 174, 175, 173), (174, 176, 177, 175), (176, 178, 179, 177), (178, 180, 181, 179), (180, 182, 183, 181), (182, 184, 185, 183), (184, 186, 187, 185), (186, 188, 189, 187), (188, 190, 191, 189), (190, 129, 128, 191), (31, 127, 64, 0)])
_uv = me_cylinder_002.uv_layers.new(name='UVMap')
_uv.uv.foreach_set('vector', [0.0, 1.0, 0.03125, 1.0, 0.03125, 1.0, 0.0, 1.0, 0.9375, 1.0, 0.9688, 1.0, 0.9688, 1.0, 0.9375, 1.0, 0.9062, 1.0, 0.9375, 1.0, 0.9375, 1.0, 0.9062, 1.0, 0.875, 1.0, 0.9062, 1.0, 0.9062, 1.0, 0.875, 1.0, 0.8438, 1.0, 0.875, 1.0, 0.875, 1.0, 0.8438, 1.0, 0.8125, 1.0, 0.8438, 1.0, 0.8438, 1.0, 0.8125, 1.0, 0.7812, 1.0, 0.8125, 1.0, 0.8125, 1.0, 0.7812, 1.0, 0.75, 1.0, 0.7812, 1.0, 0.7812, 1.0, 0.75, 1.0, 0.7188, 1.0, 0.75, 1.0, 0.75, 1.0, 0.7188, 1.0, 0.6875, 1.0, 0.7188, 1.0, 0.7188, 1.0, 0.6875, 1.0, 0.6562, 1.0, 0.6875, 1.0, 0.6875, 1.0, 0.6562, 1.0, 0.625, 1.0, 0.6562, 1.0, 0.6562, 1.0, 0.625, 1.0, 0.5938, 1.0, 0.625, 1.0, 0.625, 1.0, 0.5938, 1.0, 0.5625, 1.0, 0.5938, 1.0, 0.5938, 1.0, 0.5625, 1.0, 0.5312, 1.0, 0.5625, 1.0, 0.5625, 1.0, 0.5312, 1.0, 0.5, 1.0, 0.5312, 1.0, 0.5312, 1.0, 0.5, 1.0, 0.4688, 1.0, 0.5, 1.0, 0.5, 1.0, 0.4688, 1.0, 0.4375, 1.0, 0.4687, 1.0, 0.4688, 1.0, 0.4375, 1.0, 0.4062, 1.0, 0.4375, 1.0, 0.4375, 1.0, 0.4062, 1.0, 0.375, 1.0, 0.4062, 1.0, 0.4062, 1.0, 0.375, 1.0, 0.3438, 1.0, 0.375, 1.0, 0.375, 1.0, 0.3438, 1.0, 0.3125, 1.0, 0.3438, 1.0, 0.3438, 1.0, 0.3125, 1.0, 0.2812, 1.0, 0.3125, 1.0, 0.3125, 1.0, 0.2812, 1.0, 0.25, 1.0, 0.2812, 1.0, 0.2812, 1.0, 0.25, 1.0, 0.2188, 1.0, 0.25, 1.0, 0.25, 1.0, 0.2187, 1.0, 0.1875, 1.0, 0.2187, 1.0, 0.2188, 1.0, 0.1875, 1.0, 0.1562, 1.0, 0.1875, 1.0, 0.1875, 1.0, 0.1562, 1.0, 0.125, 1.0, 0.1562, 1.0, 0.1562, 1.0, 0.125, 1.0, 0.09375, 1.0, 0.125, 1.0, 0.125, 1.0, 0.09375, 1.0, 0.0625, 1.0, 0.09375, 1.0, 0.09375, 1.0, 0.0625, 1.0, 0.03125, 1.0, 0.0625, 1.0, 0.0625, 1.0, 0.03125, 1.0, 1.0, 0.0, 1.0, 0.8267, 0.9688, 0.8267, 0.9688, 0.0, 0.9688, 0.0, 0.9375, 0.0, 0.9375, 0.8267, 0.9688, 0.8267, 0.9375, 0.0, 0.9062, 0.0, 0.9062, 0.8267, 0.9375, 0.8267, 0.9062, 0.0, 0.875, 0.0, 0.875, 0.8267, 0.9063, 0.8267, 0.875, 0.0, 0.8438, 0.0, 0.8438, 0.8267, 0.875, 0.8267, 0.8438, 0.0, 0.8125, 0.0, 0.8125, 0.8267, 0.8438, 0.8267, 0.8125, 0.0, 0.7812, 0.0, 0.7812, 0.8267, 0.8125, 0.8267, 0.7812, 0.0, 0.75, 0.0, 0.75, 0.8267, 0.7812, 0.8267, 0.75, 0.0, 0.7188, 0.0, 0.7188, 0.8267, 0.75, 0.8267, 0.7188, 0.0, 0.6875, 0.0, 0.6875, 0.8267, 0.7188, 0.8267, 0.6875, 0.0, 0.6562, 0.0, 0.6562, 0.8267, 0.6875, 0.8267, 0.6562, 0.0, 0.625, 0.0, 0.625, 0.8267, 0.6562, 0.8267, 0.625, 0.0, 0.5938, 0.0, 0.5938, 0.8267, 0.625, 0.8267, 0.5938, 0.0, 0.5625, 0.0, 0.5625, 0.8267, 0.5938, 0.8267, 0.5625, 0.0, 0.5312, 0.0, 0.5312, 0.8267, 0.5625, 0.8267, 0.5312, 0.0, 0.5, 0.0, 0.5, 0.8267, 0.5312, 0.8267, 0.5, 0.0, 0.4688, 0.0, 0.4688, 0.8267, 0.5, 0.8267, 0.4688, 0.0, 0.4375, 0.0, 0.4375, 0.8267, 0.4688, 0.8267, 0.4375, 0.0, 0.4062, 0.0, 0.4062, 0.8267, 0.4375, 0.8267, 0.4062, 0.0, 0.375, 0.0, 0.375, 0.8267, 0.4062, 0.8267, 0.375, 0.0, 0.3438, 0.0, 0.3438, 0.8267, 0.375, 0.8267, 0.3438, 0.0, 0.3125, 0.0, 0.3125, 0.8267, 0.3438, 0.8267, 0.3125, 0.0, 0.2812, 0.0, 0.2812, 0.8267, 0.3125, 0.8267, 0.2812, 0.0, 0.25, 0.0, 0.25, 0.8267, 0.2812, 0.8267, 0.25, 0.0, 0.2188, 0.0, 0.2188, 0.8267, 0.25, 0.8267, 0.2188, 0.0, 0.1875, 0.0, 0.1875, 0.8267, 0.2188, 0.8267, 0.1875, 0.0, 0.1562, 0.0, 0.1562, 0.8267, 0.1875, 0.8267, 0.1562, 0.0, 0.125, 0.0, 0.125, 0.8267, 0.1562, 0.8267, 0.125, 0.0, 0.09375, 0.0, 0.09375, 0.8267, 0.125, 0.8267, 0.09375, 0.0, 0.0625, 0.0, 0.0625, 0.8267, 0.09375, 0.8267, 0.0625, 0.0, 0.03125, 0.0, 0.03125, 0.8267, 0.0625, 0.8267, 1.0, 0.0, 0.9688, 0.0, 0.9688, 0.8267, 1.0, 0.8267, 1.0, 0.0, 0.9688, 0.0, 0.9688, 0.0, 1.0, 0.0, 0.9688, 0.0, 0.9688, 0.8267, 0.9375, 0.8267, 0.9375, 0.0, 0.9688, 0.0, 0.9375, 0.0, 0.9375, 0.0, 0.9688, 0.0, 0.9375, 0.0, 0.9375, 0.8267, 0.9063, 0.8267, 0.9062, 0.0, 0.9375, 0.0, 0.9062, 0.0, 0.9062, 0.0, 0.9375, 0.0, 0.9062, 0.0, 0.9062, 0.8267, 0.875, 0.8267, 0.875, 0.0, 0.9062, 0.0, 0.875, 0.0, 0.875, 0.0, 0.9062, 0.0, 0.875, 0.0, 0.875, 0.8267, 0.8438, 0.8267, 0.8438, 0.0, 0.875, 0.0, 0.8438, 0.0, 0.8438, 0.0, 0.875, 0.0, 0.8438, 0.0, 0.8438, 0.8267, 0.8125, 0.8267, 0.8125, 0.0, 0.8438, 0.0, 0.8125, 0.0, 0.8125, 0.0, 0.8438, 0.0, 0.8125, 0.0, 0.8125, 0.8267, 0.7812, 0.8267, 0.7812, 0.0, 0.8125, 0.0, 0.7812, 0.0, 0.7812, 0.0, 0.8125, 0.0, 0.7812, 0.0, 0.7812, 0.8267, 0.75, 0.8267, 0.75, 0.0, 0.7812, 0.0, 0.75, 0.0, 0.75, 0.0, 0.7812, 0.0, 0.75, 0.0, 0.75, 0.8267, 0.7188, 0.8267, 0.7188, 0.0, 0.75, 0.0, 0.7188, 0.0, 0.7188, 0.0, 0.75, 0.0, 0.7188, 0.0, 0.7188, 0.8267, 0.6875, 0.8267, 0.6875, 0.0, 0.7188, 0.0, 0.6875, 0.0, 0.6875, 0.0, 0.7188, 0.0, 0.6875, 0.0, 0.6875, 0.8267, 0.6562, 0.8267, 0.6562, 0.0, 0.6875, 0.0, 0.6562, 0.0, 0.6562, 0.0, 0.6875, 0.0, 0.6562, 0.0, 0.6562, 0.8267, 0.625, 0.8267, 0.625, 0.0, 0.6562, 0.0, 0.625, 0.0, 0.625, 0.0, 0.6562, 0.0, 0.625, 0.0, 0.625, 0.8267, 0.5938, 0.8267, 0.5938, 0.0, 0.625, 0.0, 0.5938, 0.0, 0.5938, 0.0, 0.625, 0.0, 0.5938, 0.0, 0.5938, 0.8267, 0.5625, 0.8267, 0.5625, 0.0, 0.5938, 0.0, 0.5625, 0.0, 0.5625, 0.0, 0.5938, 0.0, 0.5625, 0.0, 0.5625, 0.8267, 0.5312, 0.8267, 0.5312, 0.0, 0.5625, 0.0, 0.5312, 0.0, 0.5312, 0.0, 0.5625, 0.0, 0.5312, 0.0, 0.5312, 0.8267, 0.5, 0.8267, 0.5, 0.0, 0.5312, 0.0, 0.5, 0.0, 0.5, 0.0, 0.5312, 0.0, 0.5, 0.0, 0.5, 0.8267, 0.4688, 0.8267, 0.4688, 0.0, 0.5, 0.0, 0.4688, 0.0, 0.4688, 0.0, 0.5, 0.0, 0.4688, 0.0, 0.4688, 0.8267, 0.4375, 0.8267, 0.4375, 0.0, 0.4688, 0.0, 0.4375, 0.0, 0.4375, 0.0, 0.4688, 0.0, 0.4375, 0.0, 0.4375, 0.8267, 0.4062, 0.8267, 0.4062, 0.0, 0.4375, 0.0, 0.4062, 0.0, 0.4062, 0.0, 0.4375, 0.0, 0.4062, 0.0, 0.4062, 0.8267, 0.375, 0.8267, 0.375, 0.0, 0.4062, 0.0, 0.375, 0.0, 0.375, 0.0, 0.4062, 0.0, 0.375, 0.0, 0.375, 0.8267, 0.3438, 0.8267, 0.3438, 0.0, 0.375, 0.0, 0.3438, 0.0, 0.3438, 0.0, 0.375, 0.0, 0.3438, 0.0, 0.3438, 0.8267, 0.3125, 0.8267, 0.3125, 0.0, 0.3438, 0.0, 0.3125, 0.0, 0.3125, 0.0, 0.3438, 0.0, 0.3125, 0.0, 0.3125, 0.8267, 0.2812, 0.8267, 0.2812, 0.0, 0.3125, 0.0, 0.2812, 0.0, 0.2812, 0.0, 0.3125, 0.0, 0.2812, 0.0, 0.2812, 0.8267, 0.25, 0.8267, 0.25, 0.0, 0.2812, 0.0, 0.25, 0.0, 0.25, 0.0, 0.2812, 0.0, 0.25, 0.0, 0.25, 0.8267, 0.2188, 0.8267, 0.2188, 0.0, 0.25, 0.0, 0.2188, 0.0, 0.2188, 0.0, 0.25, 0.0, 0.2188, 0.0, 0.2188, 0.8267, 0.1875, 0.8267, 0.1875, 0.0, 0.2188, 0.0, 0.1875, 0.0, 0.1875, 0.0, 0.2188, 0.0, 0.1875, 0.0, 0.1875, 0.8267, 0.1562, 0.8267, 0.1562, 0.0, 0.1875, 0.0, 0.1562, 0.0, 0.1562, 0.0, 0.1875, 0.0, 0.1562, 0.0, 0.1562, 0.8267, 0.125, 0.8267, 0.125, 0.0, 0.1562, 0.0, 0.125, 0.0, 0.125, 0.0, 0.1562, 0.0, 0.125, 0.0, 0.125, 0.8267, 0.09375, 0.8267, 0.09375, 0.0, 0.125, 0.0, 0.09375, 0.0, 0.09375, 0.0, 0.125, 0.0, 0.09375, 0.0, 0.09375, 0.8267, 0.0625, 0.8267, 0.0625, 0.0, 0.09375, 0.0, 0.0625, 0.0, 0.0625, 0.0, 0.09375, 0.0, 0.0625, 0.0, 0.0625, 0.8267, 0.03125, 0.8267, 0.03125, 0.0, 0.0625, 0.0, 0.03125, 0.0, 0.03125, 0.0, 0.0625, 0.0, 0.03125, 0.0, 0.0, 0.0, 0.0, 0.8267, 0.03125, 0.8267, 0.03125, 0.0, 0.0, 0.0, 0.0, 0.0, 0.03125, 0.0, 0.9688, 1.0, 1.0, 1.0, 1.0, 1.0, 0.9687, 1.0, 1.0, 1.0, 0.9688, 1.0, 0.9688, 0.8267, 1.0, 0.8267, 0.9688, 1.0, 0.9375, 1.0, 0.9375, 0.8267, 0.9688, 0.8267, 0.9375, 1.0, 0.9062, 1.0, 0.9063, 0.8267, 0.9375, 0.8267, 0.9062, 1.0, 0.875, 1.0, 0.875, 0.8267, 0.9062, 0.8267, 0.875, 1.0, 0.8438, 1.0, 0.8438, 0.8267, 0.875, 0.8267, 0.8438, 1.0, 0.8125, 1.0, 0.8125, 0.8267, 0.8438, 0.8267, 0.8125, 1.0, 0.7812, 1.0, 0.7812, 0.8267, 0.8125, 0.8267, 0.7812, 1.0, 0.75, 1.0, 0.75, 0.8267, 0.7812, 0.8267, 0.75, 1.0, 0.7188, 1.0, 0.7188, 0.8267, 0.75, 0.8267, 0.7188, 1.0, 0.6875, 1.0, 0.6875, 0.8267, 0.7188, 0.8267, 0.6875, 1.0, 0.6562, 1.0, 0.6562, 0.8267, 0.6875, 0.8267, 0.6562, 1.0, 0.625, 1.0, 0.625, 0.8267, 0.6562, 0.8267, 0.625, 1.0, 0.5938, 1.0, 0.5938, 0.8267, 0.625, 0.8267, 0.5938, 1.0, 0.5625, 1.0, 0.5625, 0.8267, 0.5938, 0.8267, 0.5625, 1.0, 0.5312, 1.0, 0.5312, 0.8267, 0.5625, 0.8267, 0.5312, 1.0, 0.5, 1.0, 0.5, 0.8267, 0.5312, 0.8267, 0.5, 1.0, 0.4688, 1.0, 0.4688, 0.8267, 0.5, 0.8267, 0.4687, 1.0, 0.4375, 1.0, 0.4375, 0.8267, 0.4688, 0.8267, 0.4375, 1.0, 0.4062, 1.0, 0.4062, 0.8267, 0.4375, 0.8267, 0.4062, 1.0, 0.375, 1.0, 0.375, 0.8267, 0.4062, 0.8267, 0.375, 1.0, 0.3438, 1.0, 0.3438, 0.8267, 0.375, 0.8267, 0.3438, 1.0, 0.3125, 1.0, 0.3125, 0.8267, 0.3438, 0.8267, 0.3125, 1.0, 0.2812, 1.0, 0.2812, 0.8267, 0.3125, 0.8267, 0.2812, 1.0, 0.25, 1.0, 0.25, 0.8267, 0.2812, 0.8267, 0.25, 1.0, 0.2188, 1.0, 0.2188, 0.8267, 0.25, 0.8267, 0.2187, 1.0, 0.1875, 1.0, 0.1875, 0.8267, 0.2188, 0.8267, 0.1875, 1.0, 0.1562, 1.0, 0.1562, 0.8267, 0.1875, 0.8267, 0.1562, 1.0, 0.125, 1.0, 0.125, 0.8267, 0.1562, 0.8267, 0.125, 1.0, 0.09375, 1.0, 0.09375, 0.8267, 0.125, 0.8267, 0.09375, 1.0, 0.0625, 1.0, 0.0625, 0.8267, 0.09375, 0.8267, 0.0625, 1.0, 0.03125, 1.0, 0.03125, 0.8267, 0.0625, 0.8267, 0.03125, 1.0, 0.0, 1.0, 0.0, 0.8267, 0.03125, 0.8267, 1.0, 0.8267, 0.9688, 0.8267, 0.9687, 1.0, 1.0, 1.0, 0.9688, 0.8267, 0.9375, 0.8267, 0.9375, 1.0, 0.9688, 1.0, 0.9375, 0.8267, 0.9062, 0.8267, 0.9062, 1.0, 0.9375, 1.0, 0.9063, 0.8267, 0.875, 0.8267, 0.875, 1.0, 0.9062, 1.0, 0.875, 0.8267, 0.8438, 0.8267, 0.8438, 1.0, 0.875, 1.0, 0.8438, 0.8267, 0.8125, 0.8267, 0.8125, 1.0, 0.8438, 1.0, 0.8125, 0.8267, 0.7812, 0.8267, 0.7812, 1.0, 0.8125, 1.0, 0.7812, 0.8267, 0.75, 0.8267, 0.75, 1.0, 0.7812, 1.0, 0.75, 0.8267, 0.7188, 0.8267, 0.7188, 1.0, 0.75, 1.0, 0.7188, 0.8267, 0.6875, 0.8267, 0.6875, 1.0, 0.7188, 1.0, 0.6875, 0.8267, 0.6562, 0.8267, 0.6562, 1.0, 0.6875, 1.0, 0.6562, 0.8267, 0.625, 0.8267, 0.625, 1.0, 0.6562, 1.0, 0.625, 0.8267, 0.5938, 0.8267, 0.5938, 1.0, 0.625, 1.0, 0.5938, 0.8267, 0.5625, 0.8267, 0.5625, 1.0, 0.5938, 1.0, 0.5625, 0.8267, 0.5312, 0.8267, 0.5312, 1.0, 0.5625, 1.0, 0.5312, 0.8267, 0.5, 0.8267, 0.5, 1.0, 0.5312, 1.0, 0.5, 0.8267, 0.4688, 0.8267, 0.4688, 1.0, 0.5, 1.0, 0.4688, 0.8267, 0.4375, 0.8267, 0.4375, 1.0, 0.4688, 1.0, 0.4375, 0.8267, 0.4062, 0.8267, 0.4062, 1.0, 0.4375, 1.0, 0.4062, 0.8267, 0.375, 0.8267, 0.375, 1.0, 0.4062, 1.0, 0.375, 0.8267, 0.3438, 0.8267, 0.3438, 1.0, 0.375, 1.0, 0.3438, 0.8267, 0.3125, 0.8267, 0.3125, 1.0, 0.3438, 1.0, 0.3125, 0.8267, 0.2812, 0.8267, 0.2812, 1.0, 0.3125, 1.0, 0.2812, 0.8267, 0.25, 0.8267, 0.25, 1.0, 0.2812, 1.0, 0.25, 0.8267, 0.2188, 0.8267, 0.2187, 1.0, 0.25, 1.0, 0.2188, 0.8267, 0.1875, 0.8267, 0.1875, 1.0, 0.2188, 1.0, 0.1875, 0.8267, 0.1562, 0.8267, 0.1562, 1.0, 0.1875, 1.0, 0.1562, 0.8267, 0.125, 0.8267, 0.125, 1.0, 0.1562, 1.0, 0.125, 0.8267, 0.09375, 0.8267, 0.09375, 1.0, 0.125, 1.0, 0.09375, 0.8267, 0.0625, 0.8267, 0.0625, 1.0, 0.09375, 1.0, 0.0625, 0.8267, 0.03125, 0.8267, 0.03125, 1.0, 0.0625, 1.0, 0.03125, 0.8267, 0.0, 0.8267, 0.0, 1.0, 0.03125, 1.0, 0.03125, 0.0, 0.03125, 0.8267, 0.0, 0.8267, 0.0, 0.0])
me_cylinder_002.update()
lat_lattice = bpy.data.lattices.new('Lattice')
lat_lattice.points.foreach_set('co_deform', [-0.5, -0.5, -0.5, 0.5, -0.5, -0.5, -0.5, 0.5, -0.5, 0.5, 0.5, -0.5, 0.15, 0.15, 0.5, -0.15, 0.15, 0.5, 0.15, -0.15, 0.5, -0.15, -0.15, 0.5])

# ---- objects
ob_camera = bpy.data.objects.new('Camera', cam_camera)
ob_lattice = bpy.data.objects.new('Lattice', lat_lattice)
ob_cylinder = bpy.data.objects.new('Cylinder', me_cylinder)
ob_cylinder_001 = bpy.data.objects.new('Cylinder.001', me_cylinder_002)

# ---- transforms, parenting, visibility, modifiers, constraints
ob_camera.location = (7.359, -6.926, 4.958)
ob_camera.rotation_euler = (1.109, 0.0, 0.8149)
ob_camera.lock_rotations_4d = False
ob_camera.empty_display_type = 'ARROWS'
ob_camera.color = (0.0, 0.0, 0.0, 0.0)
ob_camera.display_type = 'WIRE'
ob_camera.lineart.crease_threshold = 0.0
ob_lattice.location = (0.0, 0.0, 0.0)
ob_lattice.scale = (1.0, 1.0, 1.5)
ob_cylinder.location = (0.0, 0.0, 0.0)
_m = ob_cylinder.modifiers.new('Decimate', 'DECIMATE')
_m.ratio = 0.7518
ob_cylinder_001.location = (0.0, 0.0, 0.0)

# ---- collection membership
col_collection.objects.link(ob_camera)
col_collection.objects.link(ob_lattice)
col_collection.objects.link(ob_cylinder)
col_collection.objects.link(ob_cylinder_001)

# ---- scene / render settings (as saved in the file)
scene.camera = ob_camera
scene.frame_start = 1; scene.frame_end = 250; scene.frame_set(1)
scene.render.engine = 'BLENDER_EEVEE_NEXT'
scene.cycles.sampling_pattern = 'TABULATED_SOBOL'
scene.view_settings.view_transform = 'Filmic'
bpy.context.view_layer.update()

# ---- added for rendering (the .blend has no usable light): sun
light_auto_sun = bpy.data.lights.new('AutoSun', 'SUN')
light_auto_sun.energy = 3.0
light_auto_sun.angle = 0.0523599
ob_auto_sun = bpy.data.objects.new('AutoSun', light_auto_sun)
scene.collection.objects.link(ob_auto_sun)
ob_auto_sun.rotation_euler = (0.872665, 0.174533, 0.523599)
bpy.context.view_layer.update()
